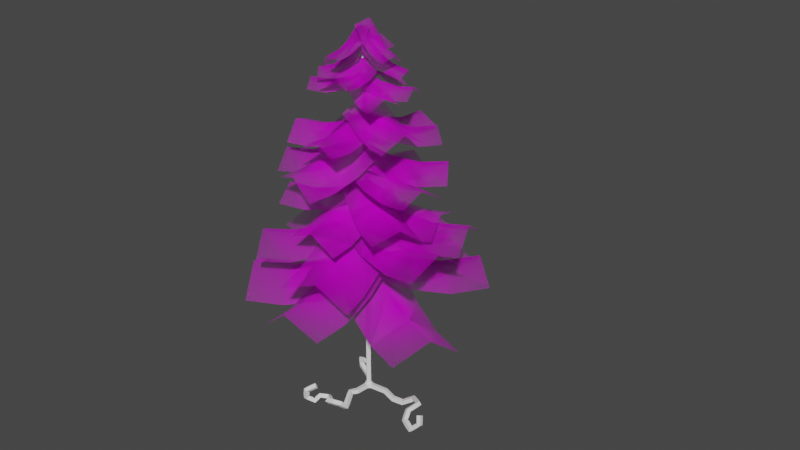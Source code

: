 # Source: pine_tree.blend  (saved by Blender 2.93.21; exported with 4.5.12 LTS)
import bpy
from mathutils import Matrix  # noqa: F401  (used for matrix-valued properties, if any)

bpy.ops.wm.read_factory_settings(use_empty=True)
scene = bpy.context.scene
scene.name = 'Scene'

# ---- collections
col_collection = bpy.data.collections.new('Collection'); scene.collection.children.link(col_collection)

# ---- images (referenced by path relative to the original .blend; pixels are not part of the script)
import os
ASSET_DIR = os.environ.get("B2B_ASSET_DIR", "")  # directory of the original .blend (textures are referenced by path, not embedded)
HERE = os.path.dirname(os.path.abspath(__file__))  # packed textures are extracted next to this script under _unpacked/

def load_image(name, relpath, width, height, colorspace="sRGB"):
    """Load a texture the original file referenced (path relative to the .blend, or extracted next to this script)."""
    p = next((c for c in (os.path.join(HERE, relpath), os.path.join(ASSET_DIR, relpath)) if relpath and os.path.exists(c)), "")
    if p:
        img = bpy.data.images.load(p, check_existing=True)
        img.name = name
    else:  # same state as the original file: an image datablock whose file is absent (Cycles renders it pink)
        img = bpy.data.images.new(name, width, height)
        img.source = "FILE"
        img.filepath = "//" + (relpath or name)
    img.colorspace_settings.name = colorspace
    return img
img_pixil_frame_0__14__png = load_image('pixil-frame-0 (14).png', 'pixil-frame-0 (14).png', 1024, 1024, 'sRGB')
img_pixil_frame_0__14__png_001 = load_image('pixil-frame-0 (14).png.001', 'pixil-frame-0 (14).png', 1024, 1024, 'sRGB')

# ---- materials (node trees are filled in below, after node groups)
mat_pixil_frame_0__14 = bpy.data.materials.new('pixil-frame-0 (14)')
mat_pixil_frame_0__14.surface_render_method = 'BLENDED'
mat_pixil_frame_0__14.blend_method = 'BLEND'
mat_pixil_frame_0__14.use_transparent_shadow = False
mat_pixil_frame_0__14__001 = bpy.data.materials.new('pixil-frame-0 (14).001')
mat_pixil_frame_0__14__001.surface_render_method = 'BLENDED'
mat_pixil_frame_0__14__001.blend_method = 'BLEND'
mat_pixil_frame_0__14__001.use_transparent_shadow = False

# ---- material node trees
mat_pixil_frame_0__14.use_nodes = True; mat_pixil_frame_0__14.node_tree.nodes.clear()
_N = mat_pixil_frame_0__14.node_tree.nodes; _L = mat_pixil_frame_0__14.node_tree.links
n0 = _N.new('ShaderNodeOutputMaterial'); n0.name = 'Material Output'; n0.location = (300, 300)
n1 = _N.new('ShaderNodeTexImage'); n1.name = 'Image Texture'; n1.location = (-200, 300)
n1.image = img_pixil_frame_0__14__png
n1.extension = 'CLIP'
n2 = _N.new('ShaderNodeBsdfPrincipled'); n2.name = 'Principled BSDF'; n2.location = (0, 300)
n2.distribution = 'GGX'
n2.subsurface_method = 'BURLEY'
n2.inputs[3].default_value = 1.45
n2.inputs[27].default_value = (0.0, 0.0, 0.0, 1.0)
n2.inputs[28].default_value = 1.0
_L.new(n1.outputs[0], n2.inputs[0])
_L.new(n1.outputs[1], n2.inputs[4])
_L.new(n2.outputs[0], n0.inputs[0])
n0.is_active_output = True
mat_pixil_frame_0__14__001.use_nodes = True; mat_pixil_frame_0__14__001.node_tree.nodes.clear()
_N = mat_pixil_frame_0__14__001.node_tree.nodes; _L = mat_pixil_frame_0__14__001.node_tree.links
n0 = _N.new('ShaderNodeOutputMaterial'); n0.name = 'Material Output'; n0.location = (300, 300)
n1 = _N.new('ShaderNodeTexImage'); n1.name = 'Image Texture'; n1.location = (-200, 300)
n1.image = img_pixil_frame_0__14__png_001
n1.extension = 'CLIP'
n2 = _N.new('ShaderNodeBsdfPrincipled'); n2.name = 'Principled BSDF'; n2.location = (0, 300)
n2.distribution = 'GGX'
n2.subsurface_method = 'BURLEY'
n2.inputs[3].default_value = 1.45
n2.inputs[27].default_value = (0.0, 0.0, 0.0, 1.0)
n2.inputs[28].default_value = 1.0
_L.new(n1.outputs[0], n2.inputs[0])
_L.new(n1.outputs[1], n2.inputs[4])
_L.new(n2.outputs[0], n0.inputs[0])
n0.is_active_output = True

# ---- world
world_world = bpy.data.worlds.new('World'); scene.world = world_world
world_world.use_nodes = True; world_world.node_tree.nodes.clear()
_N = world_world.node_tree.nodes; _L = world_world.node_tree.links
n0 = _N.new('ShaderNodeOutputWorld'); n0.name = 'World Output'; n0.location = (300, 300)
n1 = _N.new('ShaderNodeBackground'); n1.name = 'Background'; n1.location = (10, 300)
n1.inputs[0].default_value = (0.05088, 0.05088, 0.05088, 1.0)
_L.new(n1.outputs[0], n0.inputs[0])
n0.is_active_output = True
world_world.color = (0.05088, 0.05088, 0.05088)
world_world.use_sun_shadow = False
world_world.sun_shadow_jitter_overblur = 0.0

# ---- meshes
me_cube_002 = bpy.data.meshes.new('Cube.002')
me_cube_002.from_pydata([(0.0, 0.0, 0.0), (-1.884, -0.06698, 0.1636), (-6.208, -0.6597, 2.35), (-7.088, -0.6647, 2.045), (-7.336, -0.6356, 1.129), (-6.554, -0.6771, 0.3549), (-5.116, -0.3832, 0.6768), (-4.262, -1.355, 1.584), (1.024, 0.1826, 4.288), (2.647, 0.4719, 11.08), (8.022, 1.43, 33.59), (1.182, 2.087, -0.341), (0.9765, 2.964, -1.389), (1.037, 4.036, -1.792), (1.547, 5.434, -1.1), (3.492, 6.107, -0.918), (4.457, 4.981, -1.331), (4.943, 4.6, -2.323), (5.956, 5.329, -3.046), (6.612, 6.405, -2.124), (6.243, 6.421, -1.212), (-3.164, -1.176, 1.32), (1.352, -1.206, -0.2822), (1.527, -1.973, -0.3703), (3.29, -2.383, -1.496), (3.858, -2.935, -0.9123), (3.906, -3.625, -0.705), (3.342, -4.414, -0.7437), (2.359, -4.208, -1.238), (1.333, -4.629, -1.049), (1.419, -5.604, -0.8648), (1.366, -6.288, -1.578), (1.688, -7.223, -1.004), (1.915, -7.147, -0.05509), (1.829, -5.956, 0.4895), (5.91, 1.054, 24.75), (9.935, 1.771, 41.6)], [(0, 1), (3, 2), (4, 3), (5, 4), (6, 5), (7, 6), (21, 7), (8, 0), (9, 8), (0, 11), (11, 12), (12, 13), (13, 14), (14, 15), (15, 16), (16, 17), (17, 18), (18, 19), (19, 20), (1, 21), (0, 22), (22, 23), (23, 24), (24, 25), (25, 26), (26, 27), (27, 28), (28, 29), (29, 30), (30, 31), (31, 32), (32, 33), (33, 34), (35, 9), (10, 35), (36, 10)], [])
_uv = me_cube_002.uv_layers.new(name='UVMap')
_uv.uv.foreach_set('vector', [])
me_cube_002.use_remesh_fix_poles = True
me_cube_002.use_remesh_preserve_attributes = False
me_cube_002.update()
me_pixil_frame_0__14__032 = bpy.data.meshes.new('pixil-frame-0 (14).032')
me_pixil_frame_0__14__032.from_pydata([(-0.3333, -0.007707, 0.09781), (0.3333, -0.007707, 0.09781), (-0.3333, 0.9944, -0.1829), (0.3333, 0.9944, -0.1829), (-0.3333, 0.6611, -0.1829), (-0.3333, 0.3384, -0.09143), (0.3333, 0.3384, -0.09143), (0.3333, 0.6611, -0.1829), (-6.232e-17, -0.007707, 0.2807), (0.0, 0.9944, 0.0), (-2.03e-17, 0.3384, 0.09143), (0.0, 0.6611, 0.0), (-1.444, 0.9677, -5.231), (-1.341, 2.59, -4.669), (-4.115, 1.051, -4.981), (-4.012, 2.673, -4.42), (-3.309, 1.102, -5.276), (-2.448, 1.074, -5.354), (-2.345, 2.696, -4.793), (-3.206, 2.724, -4.715), (-1.231, 1.625, -4.535), (-3.902, 1.708, -4.285), (-2.235, 1.731, -4.658), (-3.096, 1.759, -4.58), (-0.7511, 2.335, -4.94), (-2.081, 1.258, -4.773), (0.4927, 0.555, -6.517), (-0.8371, -0.5221, -6.351), (0.008748, 1.199, -6.217), (-0.391, 1.771, -5.706), (-1.721, 0.6944, -5.54), (-1.321, 0.1218, -6.05), (-1.279, 1.695, -4.417), (-0.03476, -0.08527, -5.995), (-0.9184, 1.131, -5.184), (-0.5187, 0.5587, -5.694), (-2.307, 2.017, -4.836), (-0.6726, 1.617, -5.191), (-1.721, 4.625, -5.08), (-0.08694, 4.224, -5.435), (-1.953, 3.811, -5.231), (-2.141, 2.97, -5.15), (-0.5072, 2.57, -5.505), (-0.319, 3.411, -5.586), (-1.417, 1.712, -4.56), (-0.831, 4.32, -4.804), (-1.251, 2.665, -4.873), (-1.063, 3.506, -4.954), (-0.6627, 1.206, -4.96), (-1.875, 2.038, -4.069), (-2.503, -0.5462, -5.826), (-3.714, 0.2859, -4.934), (-1.977, 0.1294, -5.743), (-1.384, 0.6925, -5.462), (-2.596, 1.524, -4.57), (-3.189, 0.9614, -4.851), (-1.099, 1.44, -4.114), (-2.938, -0.3118, -4.98), (-1.82, 0.9268, -4.615), (-2.413, 0.3637, -4.896), (-1.288, 2.37, -4.213), (-1.402, 0.8715, -5.048), (0.9364, 2.969, -5.591), (0.8225, 1.47, -6.426), (0.1215, 2.885, -5.33), (-0.5938, 2.691, -4.884), (-0.7078, 1.193, -5.719), (0.007603, 1.387, -6.165), (-1.198, 1.394, -4.244), (1.026, 1.993, -5.622), (-0.5038, 1.715, -4.915), (0.2116, 1.909, -5.361), (-1.984, 1.088, -5.043), (-0.8062, 2.277, -4.649), (-3.939, 2.806, -4.386), (-2.761, 3.995, -3.991), (-3.341, 2.353, -4.807), (-2.711, 1.799, -5.016), (-1.533, 2.988, -4.622), (-2.163, 3.543, -4.412), (-1.292, 1.449, -4.449), (-3.247, 3.167, -3.792), (-2.019, 2.16, -4.422), (-2.649, 2.714, -4.213), (-1.188, 0.7855, -4.523), (-1.215, 2.206, -3.879), (-3.621, 0.7684, -4.59), (-3.649, 2.189, -3.947), (-2.866, 0.8605, -4.761), (-2.081, 0.865, -4.737), (-2.109, 2.285, -4.094), (-2.894, 2.281, -4.118), (-1.095, 1.326, -3.823), (-3.529, 1.309, -3.891), (-1.989, 1.406, -4.037), (-2.774, 1.401, -4.061), (-0.5069, 1.855, -3.913), (-1.794, 0.9755, -3.926), (0.5191, 0.3762, -5.552), (-0.7686, -0.5033, -5.565), (0.1238, 0.95, -5.202), (-0.206, 1.425, -4.672), (-1.494, 0.5457, -4.685), (-1.164, 0.07039, -5.215), (-1.045, 1.255, -3.537), (-0.01894, -0.2238, -5.176), (-0.744, 0.8252, -4.296), (-0.4142, 0.3499, -4.826), (-1.917, 1.432, -3.745), (-0.4013, 1.288, -4.082), (-1.598, 3.808, -3.327), (-0.08261, 3.664, -3.664), (-1.738, 3.116, -3.658), (-1.84, 2.35, -3.79), (-0.3242, 2.206, -4.128), (-0.222, 2.972, -3.995), (-1.094, 1.167, -3.537), (-0.7752, 3.544, -3.12), (-1.017, 2.085, -3.583), (-0.9145, 2.851, -3.451), (-0.435, 1.26, -4.168), (-1.898, 1.607, -3.753), (-1.255, -0.6021, -5.504), (-2.718, -0.2555, -5.09), (-1.019, 0.09939, -5.259), (-0.7547, 0.6981, -4.826), (-2.217, 1.045, -4.411), (-2.482, 0.446, -4.844), (-1.094, 1.273, -3.571), (-1.914, -0.5895, -4.907), (-1.414, 0.7107, -4.229), (-1.678, 0.1119, -4.662), (-1.388, 2.167, -3.726), (-0.9168, 0.7243, -4.086), (0.5829, 3.084, -4.821), (1.054, 1.642, -5.181), (-0.1308, 2.812, -4.665), (-0.7649, 2.516, -4.31), (-0.2935, 1.074, -4.67), (0.3406, 1.37, -5.025), (-1.039, 1.381, -3.499), (0.9324, 2.298, -4.594), (-0.4155, 1.73, -4.082), (0.2186, 2.026, -4.437), (-1.771, 0.963, -3.589), (-0.3297, 1.555, -3.655), (-2.65, 3.163, -3.03), (-1.209, 3.755, -3.096), (-2.405, 2.526, -3.407), (-2.121, 1.816, -3.585), (-0.6804, 2.409, -3.651), (-0.964, 3.118, -3.473), (-0.9569, 1.074, -3.248), (-1.836, 3.274, -2.689), (-1.308, 1.927, -3.244), (-1.591, 2.637, -3.066), (-0.7131, 0.405, -2.766), (-0.8264, 1.559, -2.524), (-2.546, 0.2655, -2.96), (-2.66, 1.419, -2.718), (-1.967, 0.3425, -3.056), (-1.376, 0.3871, -2.992), (-1.49, 1.541, -2.749), (-2.08, 1.496, -2.814), (-0.7099, 0.922, -2.332), (-2.543, 0.7825, -2.525), (-1.373, 0.904, -2.557), (-1.964, 0.8595, -2.621), (-0.1453, 1.096, -2.314), (-1.2, 0.5602, -2.251), (0.4237, -0.1702, -3.536), (-0.6308, -0.7056, -3.472), (0.1947, 0.3115, -3.279), (0.01187, 0.7184, -2.884), (-1.043, 0.1831, -2.82), (-0.8599, -0.2238, -3.215), (-0.5946, 0.709, -1.991), (-0.02561, -0.5568, -3.212), (-0.4375, 0.3319, -2.56), (-0.2547, -0.07505, -2.955), (-1.377, 0.968, -2.566), (-0.2158, 0.8997, -2.791), (-1.218, 2.791, -2.303), (-0.05746, 2.723, -2.527), (-1.296, 2.254, -2.539), (-1.346, 1.666, -2.622), (-0.1855, 1.598, -2.847), (-0.1348, 2.185, -2.763), (-0.7478, 0.7986, -2.387), (-0.5895, 2.622, -2.123), (-0.7176, 1.496, -2.443), (-0.6669, 2.084, -2.36), (-0.1495, 0.5886, -2.411), (-1.17, 1.091, -2.08), (-1.082, -0.8504, -3.102), (-2.102, -0.3483, -2.771), (-0.8039, -0.3326, -3.03), (-0.5032, 0.1304, -2.806), (-1.523, 0.6324, -2.475), (-1.824, 0.1695, -2.699), (-0.5969, 0.763, -1.936), (-1.529, -0.676, -2.627), (-0.9506, 0.3047, -2.331), (-1.251, -0.1582, -2.555), (-0.5062, 1.386, -2.106), (-0.7383, 0.2355, -2.263), (0.8843, 1.271, -3.319), (0.6522, 0.1205, -3.476), (0.355, 1.343, -3.063), (-0.09204, 1.38, -2.671), (-0.3242, 0.2291, -2.828), (0.1228, 0.1924, -3.22), (-0.4913, 0.7448, -1.894), (0.8992, 0.6298, -3.107), (-0.0772, 0.7384, -2.46), (0.3698, 0.7018, -2.852), (-1.198, 0.5331, -2.516), (-0.2309, 1.217, -2.506), (-2.236, 1.994, -2.065), (-1.27, 2.679, -2.055), (-1.937, 1.576, -2.359), (-1.602, 1.105, -2.503), (-0.6357, 1.789, -2.493), (-0.9708, 2.26, -2.349), (-0.623, 0.7422, -2.229), (-1.662, 2.203, -1.778), (-1.028, 1.314, -2.216), (-1.363, 1.785, -2.072), (-0.617, 0.1803, -2.056), (-0.4187, 1.108, -1.646), (-2.201, 0.4462, -1.892), (-2.002, 1.374, -1.482), (-1.716, 0.4212, -2.07), (-1.205, 0.3349, -2.121), (-1.007, 1.263, -1.711), (-1.518, 1.349, -1.659), (-0.4357, 0.5201, -1.61), (-2.019, 0.7859, -1.446), (-1.024, 0.6746, -1.675), (-1.535, 0.7609, -1.623), (-0.099, 0.9624, -1.979), (-0.9608, 0.4452, -1.736), (0.3905, -0.2795, -2.887), (-0.4713, -0.7968, -2.644), (0.1751, 0.1589, -2.717), (0.01804, 0.5586, -2.424), (-0.8437, 0.04131, -2.18), (-0.6867, -0.3583, -2.474), (-0.4269, 0.6541, -1.598), (0.0626, -0.5878, -2.506), (-0.3098, 0.2503, -2.042), (-0.1528, -0.1494, -2.336), (-0.9105, 0.6326, -1.333), (0.02814, 0.4251, -1.714), (-0.5439, 2.204, -1.285), (0.3948, 1.996, -1.666), (-0.7061, 1.735, -1.429), (-0.8238, 1.228, -1.443), (0.1149, 1.021, -1.824), (0.2325, 1.527, -1.81), (-0.3622, 0.4243, -1.271), (0.004442, 1.996, -1.224), (-0.2755, 1.02, -1.382), (-0.1578, 1.526, -1.368), (-0.1055, 0.4094, -2.001), (-0.9321, 0.8591, -1.573), (-1.072, -0.6157, -2.789), (-1.898, -0.166, -2.361), (-0.7809, -0.2105, -2.654), (-0.4694, 0.1189, -2.398), (-1.296, 0.5686, -1.97), (-1.608, 0.2392, -2.225), (-0.459, 0.5085, -1.54), (-1.425, -0.5166, -2.328), (-0.8229, 0.218, -1.937), (-1.134, -0.1114, -2.192), (-0.5113, 1.068, -1.504), (-0.5418, 0.1425, -1.964), (0.9389, 1.345, -2.157), (0.9084, 0.4193, -2.617), (0.4305, 1.317, -2.067), (-0.03618, 1.227, -1.855), (-0.06667, 0.3015, -2.315), (0.4, 0.3913, -2.527), (-0.4756, 0.4797, -1.485), (0.9746, 0.7565, -2.137), (-0.0004734, 0.6387, -1.836), (0.4662, 0.7285, -2.048), (-0.8634, 0.2581, -1.95), (-0.2026, 1.026, -1.742), (-2.105, 1.256, -1.688), (-1.444, 2.024, -1.48), (-1.722, 0.9841, -1.903), (-1.321, 0.6621, -1.986), (-0.6606, 1.43, -1.779), (-1.061, 1.752, -1.696), (-0.4751, 0.5242, -1.594), (-1.717, 1.522, -1.332), (-0.9331, 0.9282, -1.631), (-1.333, 1.25, -1.548), (-0.1915, -0.05991, -0.9208), (-0.2916, 0.6375, -0.6689), (-1.33, -0.134, -1.168), (-1.431, 0.5633, -0.9166), (-0.9614, -0.07518, -1.185), (-0.5945, -0.0517, -1.104), (-0.6947, 0.6457, -0.8519), (-1.062, 0.6222, -0.9327), (-0.2224, 0.2218, -0.6018), (-1.361, 0.1477, -0.8495), (-0.6254, 0.23, -0.7848), (-0.9923, 0.2065, -0.8657), (0.003015, 0.5653, -0.9054), (-0.6077, 0.1414, -0.9903), (0.6228, -0.2026, -1.53), (0.01209, -0.6264, -1.615), (0.4086, 0.0844, -1.422), (0.2091, 0.3313, -1.22), (-0.4016, -0.09258, -1.305), (-0.2021, -0.3395, -1.507), (-0.2865, 0.2915, -0.7528), (0.3332, -0.4763, -1.378), (-0.08047, 0.05755, -1.067), (0.119, -0.1893, -1.269), (-0.6263, 0.4735, -0.9049), (0.003889, 0.2425, -1.236), (-0.1816, 1.549, -0.8089), (0.4486, 1.318, -1.14), (-0.3573, 1.241, -0.9286), (-0.5002, 0.8944, -0.9586), (0.13, 0.6634, -1.289), (0.2729, 1.01, -1.259), (-0.2568, 0.2601, -0.8983), (0.1878, 1.336, -0.8023), (-0.1307, 0.681, -0.9519), (0.01218, 1.028, -0.922), (-0.08547, 0.1443, -1.226), (-0.5711, 0.6509, -0.9663), (-0.9678, -0.4629, -1.692), (-1.453, 0.04369, -1.432), (-0.6866, -0.2231, -1.634), (-0.4024, -0.02798, -1.483), (-0.888, 0.4786, -1.223), (-1.172, 0.2835, -1.374), (-0.3042, 0.3234, -0.9063), (-1.187, -0.2838, -1.372), (-0.6211, 0.1512, -1.163), (-0.9054, -0.04394, -1.314), (-0.2685, 0.5934, -0.5384), (-0.163, -0.1157, -0.7527), (0.8094, 0.8627, -0.8988), (0.9149, 0.1537, -1.113), (0.4407, 0.8019, -0.8792), (0.09377, 0.7149, -0.762), (0.1993, 0.005822, -0.9763), (0.5463, 0.09288, -1.093), (-0.196, 0.1825, -0.4493), (0.8819, 0.4518, -0.8096), (0.1663, 0.3039, -0.6728), (0.5133, 0.391, -0.79), (-0.6231, 0.1989, -0.9118), (0.07712, 0.4473, -1.0), (-0.9722, 1.28, -0.6403), (-0.272, 1.528, -0.7289), (-0.8834, 0.9648, -0.8215), (-0.7706, 0.6162, -0.9079), (-0.07044, 0.8646, -0.9964), (-0.1832, 1.213, -0.91), (-0.2195, 0.2358, -0.7782), (-0.5687, 1.317, -0.5067), (-0.3671, 0.6532, -0.7742), (-0.4798, 1.002, -0.6878), (0.06658, -0.2384, -0.2277), (-0.1631, 0.3596, -0.04321), (-0.899, -0.5305, -0.4833), (-1.129, 0.06758, -0.2989), (-0.5884, -0.4097, -0.488), (-0.2773, -0.3159, -0.4046), (-0.507, 0.2821, -0.2202), (-0.8181, 0.1883, -0.3035), (-0.02765, 0.01434, 0.04027), (-0.9932, -0.2777, -0.2154), (-0.3715, -0.06316, -0.1367), (-0.6826, -0.1569, -0.22), (0.1608, 0.3298, -0.4843), (-0.3952, -0.03241, -0.4206), (0.4168, -0.2127, -1.335), (-0.1392, -0.575, -1.271), (0.2934, 0.01378, -1.123), (0.2114, 0.188, -0.8488), (-0.3446, -0.1743, -0.7851), (-0.2626, -0.3485, -1.06), (-0.04238, 0.05856, -0.312), (0.2136, -0.484, -1.162), (0.008256, -0.0833, -0.6766), (0.09026, -0.2575, -0.9512), (0.2375, -0.09181, -0.2921), (-0.2502, 0.05447, 0.1384), (-0.461, -0.5072, -0.9422), (-0.9486, -0.3609, -0.5118), (-0.2564, -0.299, -0.7811), (-0.03118, -0.1661, -0.5712), (-0.5188, -0.01978, -0.1407), (-0.744, -0.1527, -0.3507), (0.048, -0.1557, 0.0313), (-0.6505, -0.5711, -0.6188), (-0.2207, -0.23, -0.2478), (-0.4459, -0.363, -0.4578), (0.08528, 0.2131, 0.1525), (-0.1052, -0.2602, -0.2766), (0.8855, 0.4535, -0.4678), (0.695, -0.01976, -0.897), (0.5873, 0.4392, -0.3196), (0.3299, 0.361, -0.1192), (0.1395, -0.1123, -0.5483), (0.3968, -0.03412, -0.7488), (0.05283, -0.1521, 0.05187), (0.8531, 0.08835, -0.5685), (0.2975, -0.004189, -0.2199), (0.5548, 0.07398, -0.4203), (-0.4191, -0.008891, -0.3192), (0.194, 0.2464, -0.2618), (-0.8008, 0.945, -0.4847), (-0.1876, 1.2, -0.4273), (-0.6705, 0.6405, -0.5221), (-0.5476, 0.3332, -0.4677), (0.06553, 0.5885, -0.4104), (-0.05733, 0.8958, -0.4647), (-0.1191, 0.09373, -0.1095), (-0.5007, 1.048, -0.275), (-0.2476, 0.4358, -0.258), (-0.3704, 0.7431, -0.3124), (-0.772, 0.4955, -3.089), (-0.9225, 1.583, -2.675), (-2.569, 0.3738, -3.423), (-2.719, 1.462, -3.009), (-1.992, 0.4698, -3.465), (-1.413, 0.5083, -3.356), (-1.563, 1.596, -2.942), (-2.142, 1.557, -3.052), (-0.8073, 0.9308, -2.582), (-2.604, 0.8091, -2.916), (-1.448, 0.9436, -2.849), (-2.027, 0.905, -2.958), (-0.4504, 1.453, -3.254), (-1.508, 0.9461, -3.266), (0.224, 0.06973, -4.247), (-0.8339, -0.4375, -4.259), (-0.01985, 0.5744, -4.074), (-0.2368, 1.019, -3.752), (-1.295, 0.5122, -3.764), (-1.078, 0.06718, -4.086), (-0.9411, 1.113, -2.953), (-0.2667, -0.2709, -3.946), (-0.7275, 0.6787, -3.451), (-0.5105, 0.2337, -3.772), (-1.457, 1.334, -2.972), (-0.3955, 0.9238, -3.257), (-0.853, 3.049, -3.188), (0.2086, 2.639, -3.474), (-1.082, 2.516, -3.274), (-1.276, 1.963, -3.202), (-0.2146, 1.553, -3.488), (-0.02033, 2.106, -3.559), (-0.8715, 1.056, -2.806), (-0.2674, 2.771, -3.023), (-0.6905, 1.685, -3.036), (-0.4963, 2.238, -3.108), (-0.4924, 0.8941, -3.458), (-1.43, 1.498, -3.095), (-1.593, -0.3639, -4.207), (-2.531, 0.2405, -3.844), (-1.254, 0.1052, -4.112), (-0.8991, 0.5098, -3.869), (-1.837, 1.114, -3.506), (-2.192, 0.7096, -3.749), (-0.9087, 1.097, -2.975), (-2.009, -0.161, -3.724), (-1.315, 0.7126, -3.386), (-1.67, 0.3081, -3.629), (-0.9783, 1.755, -3.095), (-0.8958, 0.6182, -3.374), (0.4954, 2.114, -4.121), (0.5778, 0.9772, -4.4), (-0.05245, 2.027, -3.93), (-0.5263, 1.911, -3.598), (-0.4439, 0.7745, -3.877), (0.03002, 0.8905, -4.209), (-0.8241, 1.122, -2.94), (0.6495, 1.481, -3.966), (-0.3722, 1.279, -3.443), (0.1017, 1.395, -3.775), (-1.47, 0.9823, -3.264), (-0.4453, 1.444, -3.601), (-2.083, 2.654, -2.835), (-1.058, 3.116, -3.172), (-1.95, 2.156, -3.114), (-1.752, 1.617, -3.251), (-0.7271, 2.079, -3.588), (-0.9253, 2.618, -3.451), (-0.8187, 1.1, -3.165), (-1.432, 2.772, -2.736), (-1.1, 1.735, -3.152), (-1.299, 2.274, -3.015)], [], [(11, 7, 3, 9), (8, 1, 6, 10), (10, 6, 7, 11), (5, 10, 11, 4), (0, 8, 10, 5), (4, 11, 9, 2), (23, 19, 15, 21), (20, 13, 18, 22), (22, 18, 19, 23), (17, 22, 23, 16), (12, 20, 22, 17), (16, 23, 21, 14), (35, 31, 27, 33), (32, 25, 30, 34), (34, 30, 31, 35), (29, 34, 35, 28), (24, 32, 34, 29), (28, 35, 33, 26), (47, 43, 39, 45), (44, 37, 42, 46), (46, 42, 43, 47), (41, 46, 47, 40), (36, 44, 46, 41), (40, 47, 45, 38), (59, 55, 51, 57), (56, 49, 54, 58), (58, 54, 55, 59), (53, 58, 59, 52), (48, 56, 58, 53), (52, 59, 57, 50), (71, 67, 63, 69), (68, 61, 66, 70), (70, 66, 67, 71), (65, 70, 71, 64), (60, 68, 70, 65), (64, 71, 69, 62), (83, 79, 75, 81), (80, 73, 78, 82), (82, 78, 79, 83), (77, 82, 83, 76), (72, 80, 82, 77), (76, 83, 81, 74), (95, 91, 87, 93), (92, 85, 90, 94), (94, 90, 91, 95), (89, 94, 95, 88), (84, 92, 94, 89), (88, 95, 93, 86), (107, 103, 99, 105), (104, 97, 102, 106), (106, 102, 103, 107), (101, 106, 107, 100), (96, 104, 106, 101), (100, 107, 105, 98), (119, 115, 111, 117), (116, 109, 114, 118), (118, 114, 115, 119), (113, 118, 119, 112), (108, 116, 118, 113), (112, 119, 117, 110), (131, 127, 123, 129), (128, 121, 126, 130), (130, 126, 127, 131), (125, 130, 131, 124), (120, 128, 130, 125), (124, 131, 129, 122), (143, 139, 135, 141), (140, 133, 138, 142), (142, 138, 139, 143), (137, 142, 143, 136), (132, 140, 142, 137), (136, 143, 141, 134), (155, 151, 147, 153), (152, 145, 150, 154), (154, 150, 151, 155), (149, 154, 155, 148), (144, 152, 154, 149), (148, 155, 153, 146), (167, 163, 159, 165), (164, 157, 162, 166), (166, 162, 163, 167), (161, 166, 167, 160), (156, 164, 166, 161), (160, 167, 165, 158), (179, 175, 171, 177), (176, 169, 174, 178), (178, 174, 175, 179), (173, 178, 179, 172), (168, 176, 178, 173), (172, 179, 177, 170), (191, 187, 183, 189), (188, 181, 186, 190), (190, 186, 187, 191), (185, 190, 191, 184), (180, 188, 190, 185), (184, 191, 189, 182), (203, 199, 195, 201), (200, 193, 198, 202), (202, 198, 199, 203), (197, 202, 203, 196), (192, 200, 202, 197), (196, 203, 201, 194), (215, 211, 207, 213), (212, 205, 210, 214), (214, 210, 211, 215), (209, 214, 215, 208), (204, 212, 214, 209), (208, 215, 213, 206), (227, 223, 219, 225), (224, 217, 222, 226), (226, 222, 223, 227), (221, 226, 227, 220), (216, 224, 226, 221), (220, 227, 225, 218), (239, 235, 231, 237), (236, 229, 234, 238), (238, 234, 235, 239), (233, 238, 239, 232), (228, 236, 238, 233), (232, 239, 237, 230), (251, 247, 243, 249), (248, 241, 246, 250), (250, 246, 247, 251), (245, 250, 251, 244), (240, 248, 250, 245), (244, 251, 249, 242), (263, 259, 255, 261), (260, 253, 258, 262), (262, 258, 259, 263), (257, 262, 263, 256), (252, 260, 262, 257), (256, 263, 261, 254), (275, 271, 267, 273), (272, 265, 270, 274), (274, 270, 271, 275), (269, 274, 275, 268), (264, 272, 274, 269), (268, 275, 273, 266), (287, 283, 279, 285), (284, 277, 282, 286), (286, 282, 283, 287), (281, 286, 287, 280), (276, 284, 286, 281), (280, 287, 285, 278), (299, 295, 291, 297), (296, 289, 294, 298), (298, 294, 295, 299), (293, 298, 299, 292), (288, 296, 298, 293), (292, 299, 297, 290), (311, 307, 303, 309), (308, 301, 306, 310), (310, 306, 307, 311), (305, 310, 311, 304), (300, 308, 310, 305), (304, 311, 309, 302), (323, 319, 315, 321), (320, 313, 318, 322), (322, 318, 319, 323), (317, 322, 323, 316), (312, 320, 322, 317), (316, 323, 321, 314), (335, 331, 327, 333), (332, 325, 330, 334), (334, 330, 331, 335), (329, 334, 335, 328), (324, 332, 334, 329), (328, 335, 333, 326), (347, 343, 339, 345), (344, 337, 342, 346), (346, 342, 343, 347), (341, 346, 347, 340), (336, 344, 346, 341), (340, 347, 345, 338), (359, 355, 351, 357), (356, 349, 354, 358), (358, 354, 355, 359), (353, 358, 359, 352), (348, 356, 358, 353), (352, 359, 357, 350), (371, 367, 363, 369), (368, 361, 366, 370), (370, 366, 367, 371), (365, 370, 371, 364), (360, 368, 370, 365), (364, 371, 369, 362), (383, 379, 375, 381), (380, 373, 378, 382), (382, 378, 379, 383), (377, 382, 383, 376), (372, 380, 382, 377), (376, 383, 381, 374), (395, 391, 387, 393), (392, 385, 390, 394), (394, 390, 391, 395), (389, 394, 395, 388), (384, 392, 394, 389), (388, 395, 393, 386), (407, 403, 399, 405), (404, 397, 402, 406), (406, 402, 403, 407), (401, 406, 407, 400), (396, 404, 406, 401), (400, 407, 405, 398), (419, 415, 411, 417), (416, 409, 414, 418), (418, 414, 415, 419), (413, 418, 419, 412), (408, 416, 418, 413), (412, 419, 417, 410), (431, 427, 423, 429), (428, 421, 426, 430), (430, 426, 427, 431), (425, 430, 431, 424), (420, 428, 430, 425), (424, 431, 429, 422), (443, 439, 435, 441), (440, 433, 438, 442), (442, 438, 439, 443), (437, 442, 443, 436), (432, 440, 442, 437), (436, 443, 441, 434), (455, 451, 447, 453), (452, 445, 450, 454), (454, 450, 451, 455), (449, 454, 455, 448), (444, 452, 454, 449), (448, 455, 453, 446), (467, 463, 459, 465), (464, 457, 462, 466), (466, 462, 463, 467), (461, 466, 467, 460), (456, 464, 466, 461), (460, 467, 465, 458), (479, 475, 471, 477), (476, 469, 474, 478), (478, 474, 475, 479), (473, 478, 479, 472), (468, 476, 478, 473), (472, 479, 477, 470), (491, 487, 483, 489), (488, 481, 486, 490), (490, 486, 487, 491), (485, 490, 491, 484), (480, 488, 490, 485), (484, 491, 489, 482), (503, 499, 495, 501), (500, 493, 498, 502), (502, 498, 499, 503), (497, 502, 503, 496), (492, 500, 502, 497), (496, 503, 501, 494)])
me_pixil_frame_0__14__032.polygons.foreach_set('use_smooth', [True] * 252)
_uv = me_pixil_frame_0__14__032.uv_layers.new(name='UVMap')
_uv.uv.foreach_set('vector', [0.5, 0.6667, 1.0, 0.6667, 1.0, 1.0, 0.5, 1.0, 0.5, 0.0, 1.0, 0.0, 1.0, 0.3333, 0.5, 0.3333, 0.5, 0.3333, 1.0, 0.3333, 1.0, 0.6667, 0.5, 0.6667, 0.0, 0.3333, 0.5, 0.3333, 0.5, 0.6667, 0.0, 0.6667, 0.0, 0.0, 0.5, 0.0, 0.5, 0.3333, 0.0, 0.3333, 0.0, 0.6667, 0.5, 0.6667, 0.5, 1.0, 0.0, 1.0, 0.5, 0.6667, 1.0, 0.6667, 1.0, 1.0, 0.5, 1.0, 0.5, 0.0, 1.0, 0.0, 1.0, 0.3333, 0.5, 0.3333, 0.5, 0.3333, 1.0, 0.3333, 1.0, 0.6667, 0.5, 0.6667, 0.0, 0.3333, 0.5, 0.3333, 0.5, 0.6667, 0.0, 0.6667, 0.0, 0.0, 0.5, 0.0, 0.5, 0.3333, 0.0, 0.3333, 0.0, 0.6667, 0.5, 0.6667, 0.5, 1.0, 0.0, 1.0, 0.5, 0.6667, 1.0, 0.6667, 1.0, 1.0, 0.5, 1.0, 0.5, 0.0, 1.0, 0.0, 1.0, 0.3333, 0.5, 0.3333, 0.5, 0.3333, 1.0, 0.3333, 1.0, 0.6667, 0.5, 0.6667, 0.0, 0.3333, 0.5, 0.3333, 0.5, 0.6667, 0.0, 0.6667, 0.0, 0.0, 0.5, 0.0, 0.5, 0.3333, 0.0, 0.3333, 0.0, 0.6667, 0.5, 0.6667, 0.5, 1.0, 0.0, 1.0, 0.5, 0.6667, 1.0, 0.6667, 1.0, 1.0, 0.5, 1.0, 0.5, 0.0, 1.0, 0.0, 1.0, 0.3333, 0.5, 0.3333, 0.5, 0.3333, 1.0, 0.3333, 1.0, 0.6667, 0.5, 0.6667, 0.0, 0.3333, 0.5, 0.3333, 0.5, 0.6667, 0.0, 0.6667, 0.0, 0.0, 0.5, 0.0, 0.5, 0.3333, 0.0, 0.3333, 0.0, 0.6667, 0.5, 0.6667, 0.5, 1.0, 0.0, 1.0, 0.5, 0.6667, 1.0, 0.6667, 1.0, 1.0, 0.5, 1.0, 0.5, 0.0, 1.0, 0.0, 1.0, 0.3333, 0.5, 0.3333, 0.5, 0.3333, 1.0, 0.3333, 1.0, 0.6667, 0.5, 0.6667, 0.0, 0.3333, 0.5, 0.3333, 0.5, 0.6667, 0.0, 0.6667, 0.0, 0.0, 0.5, 0.0, 0.5, 0.3333, 0.0, 0.3333, 0.0, 0.6667, 0.5, 0.6667, 0.5, 1.0, 0.0, 1.0, 0.5, 0.6667, 1.0, 0.6667, 1.0, 1.0, 0.5, 1.0, 0.5, 0.0, 1.0, 0.0, 1.0, 0.3333, 0.5, 0.3333, 0.5, 0.3333, 1.0, 0.3333, 1.0, 0.6667, 0.5, 0.6667, 0.0, 0.3333, 0.5, 0.3333, 0.5, 0.6667, 0.0, 0.6667, 0.0, 0.0, 0.5, 0.0, 0.5, 0.3333, 0.0, 0.3333, 0.0, 0.6667, 0.5, 0.6667, 0.5, 1.0, 0.0, 1.0, 0.5, 0.6667, 1.0, 0.6667, 1.0, 1.0, 0.5, 1.0, 0.5, 0.0, 1.0, 0.0, 1.0, 0.3333, 0.5, 0.3333, 0.5, 0.3333, 1.0, 0.3333, 1.0, 0.6667, 0.5, 0.6667, 0.0, 0.3333, 0.5, 0.3333, 0.5, 0.6667, 0.0, 0.6667, 0.0, 0.0, 0.5, 0.0, 0.5, 0.3333, 0.0, 0.3333, 0.0, 0.6667, 0.5, 0.6667, 0.5, 1.0, 0.0, 1.0, 0.5, 0.6667, 1.0, 0.6667, 1.0, 1.0, 0.5, 1.0, 0.5, 0.0, 1.0, 0.0, 1.0, 0.3333, 0.5, 0.3333, 0.5, 0.3333, 1.0, 0.3333, 1.0, 0.6667, 0.5, 0.6667, 0.0, 0.3333, 0.5, 0.3333, 0.5, 0.6667, 0.0, 0.6667, 0.0, 0.0, 0.5, 0.0, 0.5, 0.3333, 0.0, 0.3333, 0.0, 0.6667, 0.5, 0.6667, 0.5, 1.0, 0.0, 1.0, 0.5, 0.6667, 1.0, 0.6667, 1.0, 1.0, 0.5, 1.0, 0.5, 0.0, 1.0, 0.0, 1.0, 0.3333, 0.5, 0.3333, 0.5, 0.3333, 1.0, 0.3333, 1.0, 0.6667, 0.5, 0.6667, 0.0, 0.3333, 0.5, 0.3333, 0.5, 0.6667, 0.0, 0.6667, 0.0, 0.0, 0.5, 0.0, 0.5, 0.3333, 0.0, 0.3333, 0.0, 0.6667, 0.5, 0.6667, 0.5, 1.0, 0.0, 1.0, 0.5, 0.6667, 1.0, 0.6667, 1.0, 1.0, 0.5, 1.0, 0.5, 0.0, 1.0, 0.0, 1.0, 0.3333, 0.5, 0.3333, 0.5, 0.3333, 1.0, 0.3333, 1.0, 0.6667, 0.5, 0.6667, 0.0, 0.3333, 0.5, 0.3333, 0.5, 0.6667, 0.0, 0.6667, 0.0, 0.0, 0.5, 0.0, 0.5, 0.3333, 0.0, 0.3333, 0.0, 0.6667, 0.5, 0.6667, 0.5, 1.0, 0.0, 1.0, 0.5, 0.6667, 1.0, 0.6667, 1.0, 1.0, 0.5, 1.0, 0.5, 0.0, 1.0, 0.0, 1.0, 0.3333, 0.5, 0.3333, 0.5, 0.3333, 1.0, 0.3333, 1.0, 0.6667, 0.5, 0.6667, 0.0, 0.3333, 0.5, 0.3333, 0.5, 0.6667, 0.0, 0.6667, 0.0, 0.0, 0.5, 0.0, 0.5, 0.3333, 0.0, 0.3333, 0.0, 0.6667, 0.5, 0.6667, 0.5, 1.0, 0.0, 1.0, 0.5, 0.6667, 1.0, 0.6667, 1.0, 1.0, 0.5, 1.0, 0.5, 0.0, 1.0, 0.0, 1.0, 0.3333, 0.5, 0.3333, 0.5, 0.3333, 1.0, 0.3333, 1.0, 0.6667, 0.5, 0.6667, 0.0, 0.3333, 0.5, 0.3333, 0.5, 0.6667, 0.0, 0.6667, 0.0, 0.0, 0.5, 0.0, 0.5, 0.3333, 0.0, 0.3333, 0.0, 0.6667, 0.5, 0.6667, 0.5, 1.0, 0.0, 1.0, 0.5, 0.6667, 1.0, 0.6667, 1.0, 1.0, 0.5, 1.0, 0.5, 0.0, 1.0, 0.0, 1.0, 0.3333, 0.5, 0.3333, 0.5, 0.3333, 1.0, 0.3333, 1.0, 0.6667, 0.5, 0.6667, 0.0, 0.3333, 0.5, 0.3333, 0.5, 0.6667, 0.0, 0.6667, 0.0, 0.0, 0.5, 0.0, 0.5, 0.3333, 0.0, 0.3333, 0.0, 0.6667, 0.5, 0.6667, 0.5, 1.0, 0.0, 1.0, 0.5, 0.6667, 1.0, 0.6667, 1.0, 1.0, 0.5, 1.0, 0.5, 0.0, 1.0, 0.0, 1.0, 0.3333, 0.5, 0.3333, 0.5, 0.3333, 1.0, 0.3333, 1.0, 0.6667, 0.5, 0.6667, 0.0, 0.3333, 0.5, 0.3333, 0.5, 0.6667, 0.0, 0.6667, 0.0, 0.0, 0.5, 0.0, 0.5, 0.3333, 0.0, 0.3333, 0.0, 0.6667, 0.5, 0.6667, 0.5, 1.0, 0.0, 1.0, 0.5, 0.6667, 1.0, 0.6667, 1.0, 1.0, 0.5, 1.0, 0.5, 0.0, 1.0, 0.0, 1.0, 0.3333, 0.5, 0.3333, 0.5, 0.3333, 1.0, 0.3333, 1.0, 0.6667, 0.5, 0.6667, 0.0, 0.3333, 0.5, 0.3333, 0.5, 0.6667, 0.0, 0.6667, 0.0, 0.0, 0.5, 0.0, 0.5, 0.3333, 0.0, 0.3333, 0.0, 0.6667, 0.5, 0.6667, 0.5, 1.0, 0.0, 1.0, 0.5, 0.6667, 1.0, 0.6667, 1.0, 1.0, 0.5, 1.0, 0.5, 0.0, 1.0, 0.0, 1.0, 0.3333, 0.5, 0.3333, 0.5, 0.3333, 1.0, 0.3333, 1.0, 0.6667, 0.5, 0.6667, 0.0, 0.3333, 0.5, 0.3333, 0.5, 0.6667, 0.0, 0.6667, 0.0, 0.0, 0.5, 0.0, 0.5, 0.3333, 0.0, 0.3333, 0.0, 0.6667, 0.5, 0.6667, 0.5, 1.0, 0.0, 1.0, 0.5, 0.6667, 1.0, 0.6667, 1.0, 1.0, 0.5, 1.0, 0.5, 0.0, 1.0, 0.0, 1.0, 0.3333, 0.5, 0.3333, 0.5, 0.3333, 1.0, 0.3333, 1.0, 0.6667, 0.5, 0.6667, 0.0, 0.3333, 0.5, 0.3333, 0.5, 0.6667, 0.0, 0.6667, 0.0, 0.0, 0.5, 0.0, 0.5, 0.3333, 0.0, 0.3333, 0.0, 0.6667, 0.5, 0.6667, 0.5, 1.0, 0.0, 1.0, 0.5, 0.6667, 1.0, 0.6667, 1.0, 1.0, 0.5, 1.0, 0.5, 0.0, 1.0, 0.0, 1.0, 0.3333, 0.5, 0.3333, 0.5, 0.3333, 1.0, 0.3333, 1.0, 0.6667, 0.5, 0.6667, 0.0, 0.3333, 0.5, 0.3333, 0.5, 0.6667, 0.0, 0.6667, 0.0, 0.0, 0.5, 0.0, 0.5, 0.3333, 0.0, 0.3333, 0.0, 0.6667, 0.5, 0.6667, 0.5, 1.0, 0.0, 1.0, 0.5, 0.6667, 1.0, 0.6667, 1.0, 1.0, 0.5, 1.0, 0.5, 0.0, 1.0, 0.0, 1.0, 0.3333, 0.5, 0.3333, 0.5, 0.3333, 1.0, 0.3333, 1.0, 0.6667, 0.5, 0.6667, 0.0, 0.3333, 0.5, 0.3333, 0.5, 0.6667, 0.0, 0.6667, 0.0, 0.0, 0.5, 0.0, 0.5, 0.3333, 0.0, 0.3333, 0.0, 0.6667, 0.5, 0.6667, 0.5, 1.0, 0.0, 1.0, 0.5, 0.6667, 1.0, 0.6667, 1.0, 1.0, 0.5, 1.0, 0.5, 0.0, 1.0, 0.0, 1.0, 0.3333, 0.5, 0.3333, 0.5, 0.3333, 1.0, 0.3333, 1.0, 0.6667, 0.5, 0.6667, 0.0, 0.3333, 0.5, 0.3333, 0.5, 0.6667, 0.0, 0.6667, 0.0, 0.0, 0.5, 0.0, 0.5, 0.3333, 0.0, 0.3333, 0.0, 0.6667, 0.5, 0.6667, 0.5, 1.0, 0.0, 1.0, 0.5, 0.6667, 1.0, 0.6667, 1.0, 1.0, 0.5, 1.0, 0.5, 0.0, 1.0, 0.0, 1.0, 0.3333, 0.5, 0.3333, 0.5, 0.3333, 1.0, 0.3333, 1.0, 0.6667, 0.5, 0.6667, 0.0, 0.3333, 0.5, 0.3333, 0.5, 0.6667, 0.0, 0.6667, 0.0, 0.0, 0.5, 0.0, 0.5, 0.3333, 0.0, 0.3333, 0.0, 0.6667, 0.5, 0.6667, 0.5, 1.0, 0.0, 1.0, 0.5, 0.6667, 1.0, 0.6667, 1.0, 1.0, 0.5, 1.0, 0.5, 0.0, 1.0, 0.0, 1.0, 0.3333, 0.5, 0.3333, 0.5, 0.3333, 1.0, 0.3333, 1.0, 0.6667, 0.5, 0.6667, 0.0, 0.3333, 0.5, 0.3333, 0.5, 0.6667, 0.0, 0.6667, 0.0, 0.0, 0.5, 0.0, 0.5, 0.3333, 0.0, 0.3333, 0.0, 0.6667, 0.5, 0.6667, 0.5, 1.0, 0.0, 1.0, 0.5, 0.6667, 1.0, 0.6667, 1.0, 1.0, 0.5, 1.0, 0.5, 0.0, 1.0, 0.0, 1.0, 0.3333, 0.5, 0.3333, 0.5, 0.3333, 1.0, 0.3333, 1.0, 0.6667, 0.5, 0.6667, 0.0, 0.3333, 0.5, 0.3333, 0.5, 0.6667, 0.0, 0.6667, 0.0, 0.0, 0.5, 0.0, 0.5, 0.3333, 0.0, 0.3333, 0.0, 0.6667, 0.5, 0.6667, 0.5, 1.0, 0.0, 1.0, 0.5, 0.6667, 1.0, 0.6667, 1.0, 1.0, 0.5, 1.0, 0.5, 0.0, 1.0, 0.0, 1.0, 0.3333, 0.5, 0.3333, 0.5, 0.3333, 1.0, 0.3333, 1.0, 0.6667, 0.5, 0.6667, 0.0, 0.3333, 0.5, 0.3333, 0.5, 0.6667, 0.0, 0.6667, 0.0, 0.0, 0.5, 0.0, 0.5, 0.3333, 0.0, 0.3333, 0.0, 0.6667, 0.5, 0.6667, 0.5, 1.0, 0.0, 1.0, 0.5, 0.6667, 1.0, 0.6667, 1.0, 1.0, 0.5, 1.0, 0.5, 0.0, 1.0, 0.0, 1.0, 0.3333, 0.5, 0.3333, 0.5, 0.3333, 1.0, 0.3333, 1.0, 0.6667, 0.5, 0.6667, 0.0, 0.3333, 0.5, 0.3333, 0.5, 0.6667, 0.0, 0.6667, 0.0, 0.0, 0.5, 0.0, 0.5, 0.3333, 0.0, 0.3333, 0.0, 0.6667, 0.5, 0.6667, 0.5, 1.0, 0.0, 1.0, 0.5, 0.6667, 1.0, 0.6667, 1.0, 1.0, 0.5, 1.0, 0.5, 0.0, 1.0, 0.0, 1.0, 0.3333, 0.5, 0.3333, 0.5, 0.3333, 1.0, 0.3333, 1.0, 0.6667, 0.5, 0.6667, 0.0, 0.3333, 0.5, 0.3333, 0.5, 0.6667, 0.0, 0.6667, 0.0, 0.0, 0.5, 0.0, 0.5, 0.3333, 0.0, 0.3333, 0.0, 0.6667, 0.5, 0.6667, 0.5, 1.0, 0.0, 1.0, 0.5, 0.6667, 1.0, 0.6667, 1.0, 1.0, 0.5, 1.0, 0.5, 0.0, 1.0, 0.0, 1.0, 0.3333, 0.5, 0.3333, 0.5, 0.3333, 1.0, 0.3333, 1.0, 0.6667, 0.5, 0.6667, 0.0, 0.3333, 0.5, 0.3333, 0.5, 0.6667, 0.0, 0.6667, 0.0, 0.0, 0.5, 0.0, 0.5, 0.3333, 0.0, 0.3333, 0.0, 0.6667, 0.5, 0.6667, 0.5, 1.0, 0.0, 1.0, 0.5, 0.6667, 1.0, 0.6667, 1.0, 1.0, 0.5, 1.0, 0.5, 0.0, 1.0, 0.0, 1.0, 0.3333, 0.5, 0.3333, 0.5, 0.3333, 1.0, 0.3333, 1.0, 0.6667, 0.5, 0.6667, 0.0, 0.3333, 0.5, 0.3333, 0.5, 0.6667, 0.0, 0.6667, 0.0, 0.0, 0.5, 0.0, 0.5, 0.3333, 0.0, 0.3333, 0.0, 0.6667, 0.5, 0.6667, 0.5, 1.0, 0.0, 1.0, 0.5, 0.6667, 1.0, 0.6667, 1.0, 1.0, 0.5, 1.0, 0.5, 0.0, 1.0, 0.0, 1.0, 0.3333, 0.5, 0.3333, 0.5, 0.3333, 1.0, 0.3333, 1.0, 0.6667, 0.5, 0.6667, 0.0, 0.3333, 0.5, 0.3333, 0.5, 0.6667, 0.0, 0.6667, 0.0, 0.0, 0.5, 0.0, 0.5, 0.3333, 0.0, 0.3333, 0.0, 0.6667, 0.5, 0.6667, 0.5, 1.0, 0.0, 1.0, 0.5, 0.6667, 1.0, 0.6667, 1.0, 1.0, 0.5, 1.0, 0.5, 0.0, 1.0, 0.0, 1.0, 0.3333, 0.5, 0.3333, 0.5, 0.3333, 1.0, 0.3333, 1.0, 0.6667, 0.5, 0.6667, 0.0, 0.3333, 0.5, 0.3333, 0.5, 0.6667, 0.0, 0.6667, 0.0, 0.0, 0.5, 0.0, 0.5, 0.3333, 0.0, 0.3333, 0.0, 0.6667, 0.5, 0.6667, 0.5, 1.0, 0.0, 1.0, 0.5, 0.6667, 1.0, 0.6667, 1.0, 1.0, 0.5, 1.0, 0.5, 0.0, 1.0, 0.0, 1.0, 0.3333, 0.5, 0.3333, 0.5, 0.3333, 1.0, 0.3333, 1.0, 0.6667, 0.5, 0.6667, 0.0, 0.3333, 0.5, 0.3333, 0.5, 0.6667, 0.0, 0.6667, 0.0, 0.0, 0.5, 0.0, 0.5, 0.3333, 0.0, 0.3333, 0.0, 0.6667, 0.5, 0.6667, 0.5, 1.0, 0.0, 1.0, 0.5, 0.6667, 1.0, 0.6667, 1.0, 1.0, 0.5, 1.0, 0.5, 0.0, 1.0, 0.0, 1.0, 0.3333, 0.5, 0.3333, 0.5, 0.3333, 1.0, 0.3333, 1.0, 0.6667, 0.5, 0.6667, 0.0, 0.3333, 0.5, 0.3333, 0.5, 0.6667, 0.0, 0.6667, 0.0, 0.0, 0.5, 0.0, 0.5, 0.3333, 0.0, 0.3333, 0.0, 0.6667, 0.5, 0.6667, 0.5, 1.0, 0.0, 1.0, 0.5, 0.6667, 1.0, 0.6667, 1.0, 1.0, 0.5, 1.0, 0.5, 0.0, 1.0, 0.0, 1.0, 0.3333, 0.5, 0.3333, 0.5, 0.3333, 1.0, 0.3333, 1.0, 0.6667, 0.5, 0.6667, 0.0, 0.3333, 0.5, 0.3333, 0.5, 0.6667, 0.0, 0.6667, 0.0, 0.0, 0.5, 0.0, 0.5, 0.3333, 0.0, 0.3333, 0.0, 0.6667, 0.5, 0.6667, 0.5, 1.0, 0.0, 1.0, 0.5, 0.6667, 1.0, 0.6667, 1.0, 1.0, 0.5, 1.0, 0.5, 0.0, 1.0, 0.0, 1.0, 0.3333, 0.5, 0.3333, 0.5, 0.3333, 1.0, 0.3333, 1.0, 0.6667, 0.5, 0.6667, 0.0, 0.3333, 0.5, 0.3333, 0.5, 0.6667, 0.0, 0.6667, 0.0, 0.0, 0.5, 0.0, 0.5, 0.3333, 0.0, 0.3333, 0.0, 0.6667, 0.5, 0.6667, 0.5, 1.0, 0.0, 1.0, 0.5, 0.6667, 1.0, 0.6667, 1.0, 1.0, 0.5, 1.0, 0.5, 0.0, 1.0, 0.0, 1.0, 0.3333, 0.5, 0.3333, 0.5, 0.3333, 1.0, 0.3333, 1.0, 0.6667, 0.5, 0.6667, 0.0, 0.3333, 0.5, 0.3333, 0.5, 0.6667, 0.0, 0.6667, 0.0, 0.0, 0.5, 0.0, 0.5, 0.3333, 0.0, 0.3333, 0.0, 0.6667, 0.5, 0.6667, 0.5, 1.0, 0.0, 1.0, 0.5, 0.6667, 1.0, 0.6667, 1.0, 1.0, 0.5, 1.0, 0.5, 0.0, 1.0, 0.0, 1.0, 0.3333, 0.5, 0.3333, 0.5, 0.3333, 1.0, 0.3333, 1.0, 0.6667, 0.5, 0.6667, 0.0, 0.3333, 0.5, 0.3333, 0.5, 0.6667, 0.0, 0.6667, 0.0, 0.0, 0.5, 0.0, 0.5, 0.3333, 0.0, 0.3333, 0.0, 0.6667, 0.5, 0.6667, 0.5, 1.0, 0.0, 1.0, 0.5, 0.6667, 1.0, 0.6667, 1.0, 1.0, 0.5, 1.0, 0.5, 0.0, 1.0, 0.0, 1.0, 0.3333, 0.5, 0.3333, 0.5, 0.3333, 1.0, 0.3333, 1.0, 0.6667, 0.5, 0.6667, 0.0, 0.3333, 0.5, 0.3333, 0.5, 0.6667, 0.0, 0.6667, 0.0, 0.0, 0.5, 0.0, 0.5, 0.3333, 0.0, 0.3333, 0.0, 0.6667, 0.5, 0.6667, 0.5, 1.0, 0.0, 1.0, 0.5, 0.6667, 1.0, 0.6667, 1.0, 1.0, 0.5, 1.0, 0.5, 0.0, 1.0, 0.0, 1.0, 0.3333, 0.5, 0.3333, 0.5, 0.3333, 1.0, 0.3333, 1.0, 0.6667, 0.5, 0.6667, 0.0, 0.3333, 0.5, 0.3333, 0.5, 0.6667, 0.0, 0.6667, 0.0, 0.0, 0.5, 0.0, 0.5, 0.3333, 0.0, 0.3333, 0.0, 0.6667, 0.5, 0.6667, 0.5, 1.0, 0.0, 1.0, 0.5, 0.6667, 1.0, 0.6667, 1.0, 1.0, 0.5, 1.0, 0.5, 0.0, 1.0, 0.0, 1.0, 0.3333, 0.5, 0.3333, 0.5, 0.3333, 1.0, 0.3333, 1.0, 0.6667, 0.5, 0.6667, 0.0, 0.3333, 0.5, 0.3333, 0.5, 0.6667, 0.0, 0.6667, 0.0, 0.0, 0.5, 0.0, 0.5, 0.3333, 0.0, 0.3333, 0.0, 0.6667, 0.5, 0.6667, 0.5, 1.0, 0.0, 1.0, 0.5, 0.6667, 1.0, 0.6667, 1.0, 1.0, 0.5, 1.0, 0.5, 0.0, 1.0, 0.0, 1.0, 0.3333, 0.5, 0.3333, 0.5, 0.3333, 1.0, 0.3333, 1.0, 0.6667, 0.5, 0.6667, 0.0, 0.3333, 0.5, 0.3333, 0.5, 0.6667, 0.0, 0.6667, 0.0, 0.0, 0.5, 0.0, 0.5, 0.3333, 0.0, 0.3333, 0.0, 0.6667, 0.5, 0.6667, 0.5, 1.0, 0.0, 1.0, 0.5, 0.6667, 1.0, 0.6667, 1.0, 1.0, 0.5, 1.0, 0.5, 0.0, 1.0, 0.0, 1.0, 0.3333, 0.5, 0.3333, 0.5, 0.3333, 1.0, 0.3333, 1.0, 0.6667, 0.5, 0.6667, 0.0, 0.3333, 0.5, 0.3333, 0.5, 0.6667, 0.0, 0.6667, 0.0, 0.0, 0.5, 0.0, 0.5, 0.3333, 0.0, 0.3333, 0.0, 0.6667, 0.5, 0.6667, 0.5, 1.0, 0.0, 1.0, 0.5, 0.6667, 1.0, 0.6667, 1.0, 1.0, 0.5, 1.0, 0.5, 0.0, 1.0, 0.0, 1.0, 0.3333, 0.5, 0.3333, 0.5, 0.3333, 1.0, 0.3333, 1.0, 0.6667, 0.5, 0.6667, 0.0, 0.3333, 0.5, 0.3333, 0.5, 0.6667, 0.0, 0.6667, 0.0, 0.0, 0.5, 0.0, 0.5, 0.3333, 0.0, 0.3333, 0.0, 0.6667, 0.5, 0.6667, 0.5, 1.0, 0.0, 1.0])
me_pixil_frame_0__14__032.materials.append(mat_pixil_frame_0__14)
me_pixil_frame_0__14__032.use_remesh_fix_poles = True
me_pixil_frame_0__14__032.use_remesh_preserve_attributes = False
me_pixil_frame_0__14__032.update()
me_pixil_frame_0__14__042 = bpy.data.meshes.new('pixil-frame-0 (14).042')
me_pixil_frame_0__14__042.from_pydata([(-0.3333, -0.007707, 0.09781), (0.3333, -0.007707, 0.09781), (-0.3333, 0.9944, -0.1829), (0.3333, 0.9944, -0.1829), (-0.3333, 0.6611, -0.1829), (-0.3333, 0.3384, -0.09143), (0.3333, 0.3384, -0.09143), (0.3333, 0.6611, -0.1829), (-6.232e-17, -0.007707, 0.2807), (0.0, 0.9944, 0.0), (-2.03e-17, 0.3384, 0.09143), (0.0, 0.6611, 0.0), (-1.444, 0.9677, -5.231), (-1.341, 2.59, -4.669), (-4.115, 1.051, -4.981), (-4.012, 2.673, -4.42), (-3.309, 1.102, -5.276), (-2.448, 1.074, -5.354), (-2.345, 2.696, -4.793), (-3.206, 2.724, -4.715), (-1.231, 1.625, -4.535), (-3.902, 1.708, -4.285), (-2.235, 1.731, -4.658), (-3.096, 1.759, -4.58), (-0.7511, 2.335, -4.94), (-2.081, 1.258, -4.773), (0.4927, 0.555, -6.517), (-0.8371, -0.5221, -6.351), (0.008748, 1.199, -6.217), (-0.391, 1.771, -5.706), (-1.721, 0.6944, -5.54), (-1.321, 0.1218, -6.05), (-1.279, 1.695, -4.417), (-0.03476, -0.08527, -5.995), (-0.9184, 1.131, -5.184), (-0.5187, 0.5587, -5.694), (-2.307, 2.017, -4.836), (-0.6726, 1.617, -5.191), (-1.721, 4.625, -5.08), (-0.08694, 4.224, -5.435), (-1.953, 3.811, -5.231), (-2.141, 2.97, -5.15), (-0.5072, 2.57, -5.505), (-0.319, 3.411, -5.586), (-1.417, 1.712, -4.56), (-0.831, 4.32, -4.804), (-1.251, 2.665, -4.873), (-1.063, 3.506, -4.954), (-0.6627, 1.206, -4.96), (-1.875, 2.038, -4.069), (-2.503, -0.5462, -5.826), (-3.714, 0.2859, -4.934), (-1.977, 0.1294, -5.743), (-1.384, 0.6925, -5.462), (-2.596, 1.524, -4.57), (-3.189, 0.9614, -4.851), (-1.099, 1.44, -4.114), (-2.938, -0.3118, -4.98), (-1.82, 0.9268, -4.615), (-2.413, 0.3637, -4.896), (-1.288, 2.37, -4.213), (-1.402, 0.8715, -5.048), (0.9364, 2.969, -5.591), (0.8225, 1.47, -6.426), (0.1215, 2.885, -5.33), (-0.5938, 2.691, -4.884), (-0.7078, 1.193, -5.719), (0.007603, 1.387, -6.165), (-1.198, 1.394, -4.244), (1.026, 1.993, -5.622), (-0.5038, 1.715, -4.915), (0.2116, 1.909, -5.361), (-1.984, 1.088, -5.043), (-0.8062, 2.277, -4.649), (-3.939, 2.806, -4.386), (-2.761, 3.995, -3.991), (-3.341, 2.353, -4.807), (-2.711, 1.799, -5.016), (-1.533, 2.988, -4.622), (-2.163, 3.543, -4.412), (-1.292, 1.449, -4.449), (-3.247, 3.167, -3.792), (-2.019, 2.16, -4.422), (-2.649, 2.714, -4.213), (-1.188, 0.7855, -4.523), (-1.215, 2.206, -3.879), (-3.621, 0.7684, -4.59), (-3.649, 2.189, -3.947), (-2.866, 0.8605, -4.761), (-2.081, 0.865, -4.737), (-2.109, 2.285, -4.094), (-2.894, 2.281, -4.118), (-1.095, 1.326, -3.823), (-3.529, 1.309, -3.891), (-1.989, 1.406, -4.037), (-2.774, 1.401, -4.061), (-0.5069, 1.855, -3.913), (-1.794, 0.9755, -3.926), (0.5191, 0.3762, -5.552), (-0.7686, -0.5033, -5.565), (0.1238, 0.95, -5.202), (-0.206, 1.425, -4.672), (-1.494, 0.5457, -4.685), (-1.164, 0.07039, -5.215), (-1.045, 1.255, -3.537), (-0.01894, -0.2238, -5.176), (-0.744, 0.8252, -4.296), (-0.4142, 0.3499, -4.826), (-1.917, 1.432, -3.745), (-0.4013, 1.288, -4.082), (-1.598, 3.808, -3.327), (-0.08261, 3.664, -3.664), (-1.738, 3.116, -3.658), (-1.84, 2.35, -3.79), (-0.3242, 2.206, -4.128), (-0.222, 2.972, -3.995), (-1.094, 1.167, -3.537), (-0.7752, 3.544, -3.12), (-1.017, 2.085, -3.583), (-0.9145, 2.851, -3.451), (-0.435, 1.26, -4.168), (-1.898, 1.607, -3.753), (-1.255, -0.6021, -5.504), (-2.718, -0.2555, -5.09), (-1.019, 0.09939, -5.259), (-0.7547, 0.6981, -4.826), (-2.217, 1.045, -4.411), (-2.482, 0.446, -4.844), (-1.094, 1.273, -3.571), (-1.914, -0.5895, -4.907), (-1.414, 0.7107, -4.229), (-1.678, 0.1119, -4.662), (-1.388, 2.167, -3.726), (-0.9168, 0.7243, -4.086), (0.5829, 3.084, -4.821), (1.054, 1.642, -5.181), (-0.1308, 2.812, -4.665), (-0.7649, 2.516, -4.31), (-0.2935, 1.074, -4.67), (0.3406, 1.37, -5.025), (-1.039, 1.381, -3.499), (0.9324, 2.298, -4.594), (-0.4155, 1.73, -4.082), (0.2186, 2.026, -4.437), (-1.771, 0.963, -3.589), (-0.3297, 1.555, -3.655), (-2.65, 3.163, -3.03), (-1.209, 3.755, -3.096), (-2.405, 2.526, -3.407), (-2.121, 1.816, -3.585), (-0.6804, 2.409, -3.651), (-0.964, 3.118, -3.473), (-0.9569, 1.074, -3.248), (-1.836, 3.274, -2.689), (-1.308, 1.927, -3.244), (-1.591, 2.637, -3.066), (-0.7131, 0.405, -2.766), (-0.8264, 1.559, -2.524), (-2.546, 0.2655, -2.96), (-2.66, 1.419, -2.718), (-1.967, 0.3425, -3.056), (-1.376, 0.3871, -2.992), (-1.49, 1.541, -2.749), (-2.08, 1.496, -2.814), (-0.7099, 0.922, -2.332), (-2.543, 0.7825, -2.525), (-1.373, 0.904, -2.557), (-1.964, 0.8595, -2.621), (-0.1453, 1.096, -2.314), (-1.2, 0.5602, -2.251), (0.4237, -0.1702, -3.536), (-0.6308, -0.7056, -3.472), (0.1947, 0.3115, -3.279), (0.01187, 0.7184, -2.884), (-1.043, 0.1831, -2.82), (-0.8599, -0.2238, -3.215), (-0.5946, 0.709, -1.991), (-0.02561, -0.5568, -3.212), (-0.4375, 0.3319, -2.56), (-0.2547, -0.07505, -2.955), (-1.377, 0.968, -2.566), (-0.2158, 0.8997, -2.791), (-1.218, 2.791, -2.303), (-0.05746, 2.723, -2.527), (-1.296, 2.254, -2.539), (-1.346, 1.666, -2.622), (-0.1855, 1.598, -2.847), (-0.1348, 2.185, -2.763), (-0.7478, 0.7986, -2.387), (-0.5895, 2.622, -2.123), (-0.7176, 1.496, -2.443), (-0.6669, 2.084, -2.36), (-0.1495, 0.5886, -2.411), (-1.17, 1.091, -2.08), (-1.082, -0.8504, -3.102), (-2.102, -0.3483, -2.771), (-0.8039, -0.3326, -3.03), (-0.5032, 0.1304, -2.806), (-1.523, 0.6324, -2.475), (-1.824, 0.1695, -2.699), (-0.5969, 0.763, -1.936), (-1.529, -0.676, -2.627), (-0.9506, 0.3047, -2.331), (-1.251, -0.1582, -2.555), (-0.5062, 1.386, -2.106), (-0.7383, 0.2355, -2.263), (0.8843, 1.271, -3.319), (0.6522, 0.1205, -3.476), (0.355, 1.343, -3.063), (-0.09204, 1.38, -2.671), (-0.3242, 0.2291, -2.828), (0.1228, 0.1924, -3.22), (-0.4913, 0.7448, -1.894), (0.8992, 0.6298, -3.107), (-0.0772, 0.7384, -2.46), (0.3698, 0.7018, -2.852), (-1.198, 0.5331, -2.516), (-0.2309, 1.217, -2.506), (-2.236, 1.994, -2.065), (-1.27, 2.679, -2.055), (-1.937, 1.576, -2.359), (-1.602, 1.105, -2.503), (-0.6357, 1.789, -2.493), (-0.9708, 2.26, -2.349), (-0.623, 0.7422, -2.229), (-1.662, 2.203, -1.778), (-1.028, 1.314, -2.216), (-1.363, 1.785, -2.072), (-0.617, 0.1803, -2.056), (-0.4187, 1.108, -1.646), (-2.201, 0.4462, -1.892), (-2.002, 1.374, -1.482), (-1.716, 0.4212, -2.07), (-1.205, 0.3349, -2.121), (-1.007, 1.263, -1.711), (-1.518, 1.349, -1.659), (-0.4357, 0.5201, -1.61), (-2.019, 0.7859, -1.446), (-1.024, 0.6746, -1.675), (-1.535, 0.7609, -1.623), (-0.099, 0.9624, -1.979), (-0.9608, 0.4452, -1.736), (0.3905, -0.2795, -2.887), (-0.4713, -0.7968, -2.644), (0.1751, 0.1589, -2.717), (0.01804, 0.5586, -2.424), (-0.8437, 0.04131, -2.18), (-0.6867, -0.3583, -2.474), (-0.4269, 0.6541, -1.598), (0.0626, -0.5878, -2.506), (-0.3098, 0.2503, -2.042), (-0.1528, -0.1494, -2.336), (-0.9105, 0.6326, -1.333), (0.02814, 0.4251, -1.714), (-0.5439, 2.204, -1.285), (0.3948, 1.996, -1.666), (-0.7061, 1.735, -1.429), (-0.8238, 1.228, -1.443), (0.1149, 1.021, -1.824), (0.2325, 1.527, -1.81), (-0.3622, 0.4243, -1.271), (0.004442, 1.996, -1.224), (-0.2755, 1.02, -1.382), (-0.1578, 1.526, -1.368), (-0.1055, 0.4094, -2.001), (-0.9321, 0.8591, -1.573), (-1.072, -0.6157, -2.789), (-1.898, -0.166, -2.361), (-0.7809, -0.2105, -2.654), (-0.4694, 0.1189, -2.398), (-1.296, 0.5686, -1.97), (-1.608, 0.2392, -2.225), (-0.459, 0.5085, -1.54), (-1.425, -0.5166, -2.328), (-0.8229, 0.218, -1.937), (-1.134, -0.1114, -2.192), (-0.5113, 1.068, -1.504), (-0.5418, 0.1425, -1.964), (0.9389, 1.345, -2.157), (0.9084, 0.4193, -2.617), (0.4305, 1.317, -2.067), (-0.03618, 1.227, -1.855), (-0.06667, 0.3015, -2.315), (0.4, 0.3913, -2.527), (-0.4756, 0.4797, -1.485), (0.9746, 0.7565, -2.137), (-0.0004734, 0.6387, -1.836), (0.4662, 0.7285, -2.048), (-0.8634, 0.2581, -1.95), (-0.2026, 1.026, -1.742), (-2.105, 1.256, -1.688), (-1.444, 2.024, -1.48), (-1.722, 0.9841, -1.903), (-1.321, 0.6621, -1.986), (-0.6606, 1.43, -1.779), (-1.061, 1.752, -1.696), (-0.4751, 0.5242, -1.594), (-1.717, 1.522, -1.332), (-0.9331, 0.9282, -1.631), (-1.333, 1.25, -1.548), (-0.1915, -0.05991, -0.9208), (-0.2916, 0.6375, -0.6689), (-1.33, -0.134, -1.168), (-1.431, 0.5633, -0.9166), (-0.9614, -0.07518, -1.185), (-0.5945, -0.0517, -1.104), (-0.6947, 0.6457, -0.8519), (-1.062, 0.6222, -0.9327), (-0.2224, 0.2218, -0.6018), (-1.361, 0.1477, -0.8495), (-0.6254, 0.23, -0.7848), (-0.9923, 0.2065, -0.8657), (0.003015, 0.5653, -0.9054), (-0.6077, 0.1414, -0.9903), (0.6228, -0.2026, -1.53), (0.01209, -0.6264, -1.615), (0.4086, 0.0844, -1.422), (0.2091, 0.3313, -1.22), (-0.4016, -0.09258, -1.305), (-0.2021, -0.3395, -1.507), (-0.2865, 0.2915, -0.7528), (0.3332, -0.4763, -1.378), (-0.08047, 0.05755, -1.067), (0.119, -0.1893, -1.269), (-0.6263, 0.4735, -0.9049), (0.003889, 0.2425, -1.236), (-0.1816, 1.549, -0.8089), (0.4486, 1.318, -1.14), (-0.3573, 1.241, -0.9286), (-0.5002, 0.8944, -0.9586), (0.13, 0.6634, -1.289), (0.2729, 1.01, -1.259), (-0.2568, 0.2601, -0.8983), (0.1878, 1.336, -0.8023), (-0.1307, 0.681, -0.9519), (0.01218, 1.028, -0.922), (-0.08547, 0.1443, -1.226), (-0.5711, 0.6509, -0.9663), (-0.9678, -0.4629, -1.692), (-1.453, 0.04369, -1.432), (-0.6866, -0.2231, -1.634), (-0.4024, -0.02798, -1.483), (-0.888, 0.4786, -1.223), (-1.172, 0.2835, -1.374), (-0.3042, 0.3234, -0.9063), (-1.187, -0.2838, -1.372), (-0.6211, 0.1512, -1.163), (-0.9054, -0.04394, -1.314), (-0.2685, 0.5934, -0.5384), (-0.163, -0.1157, -0.7527), (0.8094, 0.8627, -0.8988), (0.9149, 0.1537, -1.113), (0.4407, 0.8019, -0.8792), (0.09377, 0.7149, -0.762), (0.1993, 0.005822, -0.9763), (0.5463, 0.09288, -1.093), (-0.196, 0.1825, -0.4493), (0.8819, 0.4518, -0.8096), (0.1663, 0.3039, -0.6728), (0.5133, 0.391, -0.79), (-0.6231, 0.1989, -0.9118), (0.07712, 0.4473, -1.0), (-0.9722, 1.28, -0.6403), (-0.272, 1.528, -0.7289), (-0.8834, 0.9648, -0.8215), (-0.7706, 0.6162, -0.9079), (-0.07044, 0.8646, -0.9964), (-0.1832, 1.213, -0.91), (-0.2195, 0.2358, -0.7782), (-0.5687, 1.317, -0.5067), (-0.3671, 0.6532, -0.7742), (-0.4798, 1.002, -0.6878), (0.06658, -0.2384, -0.2277), (-0.1631, 0.3596, -0.04321), (-0.899, -0.5305, -0.4833), (-1.129, 0.06758, -0.2989), (-0.5884, -0.4097, -0.488), (-0.2773, -0.3159, -0.4046), (-0.507, 0.2821, -0.2202), (-0.8181, 0.1883, -0.3035), (-0.02765, 0.01434, 0.04027), (-0.9932, -0.2777, -0.2154), (-0.3715, -0.06316, -0.1367), (-0.6826, -0.1569, -0.22), (0.1608, 0.3298, -0.4843), (-0.3952, -0.03241, -0.4206), (0.4168, -0.2127, -1.335), (-0.1392, -0.575, -1.271), (0.2934, 0.01378, -1.123), (0.2114, 0.188, -0.8488), (-0.3446, -0.1743, -0.7851), (-0.2626, -0.3485, -1.06), (-0.04238, 0.05856, -0.312), (0.2136, -0.484, -1.162), (0.008256, -0.0833, -0.6766), (0.09026, -0.2575, -0.9512), (0.2375, -0.09181, -0.2921), (-0.2502, 0.05447, 0.1384), (-0.461, -0.5072, -0.9422), (-0.9486, -0.3609, -0.5118), (-0.2564, -0.299, -0.7811), (-0.03118, -0.1661, -0.5712), (-0.5188, -0.01978, -0.1407), (-0.744, -0.1527, -0.3507), (0.048, -0.1557, 0.0313), (-0.6505, -0.5711, -0.6188), (-0.2207, -0.23, -0.2478), (-0.4459, -0.363, -0.4578), (0.08528, 0.2131, 0.1525), (-0.1052, -0.2602, -0.2766), (0.8855, 0.4535, -0.4678), (0.695, -0.01976, -0.897), (0.5873, 0.4392, -0.3196), (0.3299, 0.361, -0.1192), (0.1395, -0.1123, -0.5483), (0.3968, -0.03412, -0.7488), (0.05283, -0.1521, 0.05187), (0.8531, 0.08835, -0.5685), (0.2975, -0.004189, -0.2199), (0.5548, 0.07398, -0.4203), (-0.4191, -0.008891, -0.3192), (0.194, 0.2464, -0.2618), (-0.8008, 0.945, -0.4847), (-0.1876, 1.2, -0.4273), (-0.6705, 0.6405, -0.5221), (-0.5476, 0.3332, -0.4677), (0.06553, 0.5885, -0.4104), (-0.05733, 0.8958, -0.4647), (-0.1191, 0.09373, -0.1095), (-0.5007, 1.048, -0.275), (-0.2476, 0.4358, -0.258), (-0.3704, 0.7431, -0.3124), (-0.772, 0.4955, -3.089), (-0.9225, 1.583, -2.675), (-2.569, 0.3738, -3.423), (-2.719, 1.462, -3.009), (-1.992, 0.4698, -3.465), (-1.413, 0.5083, -3.356), (-1.563, 1.596, -2.942), (-2.142, 1.557, -3.052), (-0.8073, 0.9308, -2.582), (-2.604, 0.8091, -2.916), (-1.448, 0.9436, -2.849), (-2.027, 0.905, -2.958), (-0.4504, 1.453, -3.254), (-1.508, 0.9461, -3.266), (0.224, 0.06973, -4.247), (-0.8339, -0.4375, -4.259), (-0.01985, 0.5744, -4.074), (-0.2368, 1.019, -3.752), (-1.295, 0.5122, -3.764), (-1.078, 0.06718, -4.086), (-0.9411, 1.113, -2.953), (-0.2667, -0.2709, -3.946), (-0.7275, 0.6787, -3.451), (-0.5105, 0.2337, -3.772), (-1.457, 1.334, -2.972), (-0.3955, 0.9238, -3.257), (-0.853, 3.049, -3.188), (0.2086, 2.639, -3.474), (-1.082, 2.516, -3.274), (-1.276, 1.963, -3.202), (-0.2146, 1.553, -3.488), (-0.02033, 2.106, -3.559), (-0.8715, 1.056, -2.806), (-0.2674, 2.771, -3.023), (-0.6905, 1.685, -3.036), (-0.4963, 2.238, -3.108), (-0.4924, 0.8941, -3.458), (-1.43, 1.498, -3.095), (-1.593, -0.3639, -4.207), (-2.531, 0.2405, -3.844), (-1.254, 0.1052, -4.112), (-0.8991, 0.5098, -3.869), (-1.837, 1.114, -3.506), (-2.192, 0.7096, -3.749), (-0.9087, 1.097, -2.975), (-2.009, -0.161, -3.724), (-1.315, 0.7126, -3.386), (-1.67, 0.3081, -3.629), (-0.9783, 1.755, -3.095), (-0.8958, 0.6182, -3.374), (0.4954, 2.114, -4.121), (0.5778, 0.9772, -4.4), (-0.05245, 2.027, -3.93), (-0.5263, 1.911, -3.598), (-0.4439, 0.7745, -3.877), (0.03002, 0.8905, -4.209), (-0.8241, 1.122, -2.94), (0.6495, 1.481, -3.966), (-0.3722, 1.279, -3.443), (0.1017, 1.395, -3.775), (-1.47, 0.9823, -3.264), (-0.4453, 1.444, -3.601), (-2.083, 2.654, -2.835), (-1.058, 3.116, -3.172), (-1.95, 2.156, -3.114), (-1.752, 1.617, -3.251), (-0.7271, 2.079, -3.588), (-0.9253, 2.618, -3.451), (-0.8187, 1.1, -3.165), (-1.432, 2.772, -2.736), (-1.1, 1.735, -3.152), (-1.299, 2.274, -3.015)], [], [(11, 9, 3, 7), (8, 10, 6, 1), (10, 11, 7, 6), (5, 4, 11, 10), (0, 5, 10, 8), (4, 2, 9, 11), (23, 21, 15, 19), (20, 22, 18, 13), (22, 23, 19, 18), (17, 16, 23, 22), (12, 17, 22, 20), (16, 14, 21, 23), (35, 33, 27, 31), (32, 34, 30, 25), (34, 35, 31, 30), (29, 28, 35, 34), (24, 29, 34, 32), (28, 26, 33, 35), (47, 45, 39, 43), (44, 46, 42, 37), (46, 47, 43, 42), (41, 40, 47, 46), (36, 41, 46, 44), (40, 38, 45, 47), (59, 57, 51, 55), (56, 58, 54, 49), (58, 59, 55, 54), (53, 52, 59, 58), (48, 53, 58, 56), (52, 50, 57, 59), (71, 69, 63, 67), (68, 70, 66, 61), (70, 71, 67, 66), (65, 64, 71, 70), (60, 65, 70, 68), (64, 62, 69, 71), (83, 81, 75, 79), (80, 82, 78, 73), (82, 83, 79, 78), (77, 76, 83, 82), (72, 77, 82, 80), (76, 74, 81, 83), (95, 93, 87, 91), (92, 94, 90, 85), (94, 95, 91, 90), (89, 88, 95, 94), (84, 89, 94, 92), (88, 86, 93, 95), (107, 105, 99, 103), (104, 106, 102, 97), (106, 107, 103, 102), (101, 100, 107, 106), (96, 101, 106, 104), (100, 98, 105, 107), (119, 117, 111, 115), (116, 118, 114, 109), (118, 119, 115, 114), (113, 112, 119, 118), (108, 113, 118, 116), (112, 110, 117, 119), (131, 129, 123, 127), (128, 130, 126, 121), (130, 131, 127, 126), (125, 124, 131, 130), (120, 125, 130, 128), (124, 122, 129, 131), (143, 141, 135, 139), (140, 142, 138, 133), (142, 143, 139, 138), (137, 136, 143, 142), (132, 137, 142, 140), (136, 134, 141, 143), (155, 153, 147, 151), (152, 154, 150, 145), (154, 155, 151, 150), (149, 148, 155, 154), (144, 149, 154, 152), (148, 146, 153, 155), (167, 165, 159, 163), (164, 166, 162, 157), (166, 167, 163, 162), (161, 160, 167, 166), (156, 161, 166, 164), (160, 158, 165, 167), (179, 177, 171, 175), (176, 178, 174, 169), (178, 179, 175, 174), (173, 172, 179, 178), (168, 173, 178, 176), (172, 170, 177, 179), (191, 189, 183, 187), (188, 190, 186, 181), (190, 191, 187, 186), (185, 184, 191, 190), (180, 185, 190, 188), (184, 182, 189, 191), (203, 201, 195, 199), (200, 202, 198, 193), (202, 203, 199, 198), (197, 196, 203, 202), (192, 197, 202, 200), (196, 194, 201, 203), (215, 213, 207, 211), (212, 214, 210, 205), (214, 215, 211, 210), (209, 208, 215, 214), (204, 209, 214, 212), (208, 206, 213, 215), (227, 225, 219, 223), (224, 226, 222, 217), (226, 227, 223, 222), (221, 220, 227, 226), (216, 221, 226, 224), (220, 218, 225, 227), (239, 237, 231, 235), (236, 238, 234, 229), (238, 239, 235, 234), (233, 232, 239, 238), (228, 233, 238, 236), (232, 230, 237, 239), (251, 249, 243, 247), (248, 250, 246, 241), (250, 251, 247, 246), (245, 244, 251, 250), (240, 245, 250, 248), (244, 242, 249, 251), (263, 261, 255, 259), (260, 262, 258, 253), (262, 263, 259, 258), (257, 256, 263, 262), (252, 257, 262, 260), (256, 254, 261, 263), (275, 273, 267, 271), (272, 274, 270, 265), (274, 275, 271, 270), (269, 268, 275, 274), (264, 269, 274, 272), (268, 266, 273, 275), (287, 285, 279, 283), (284, 286, 282, 277), (286, 287, 283, 282), (281, 280, 287, 286), (276, 281, 286, 284), (280, 278, 285, 287), (299, 297, 291, 295), (296, 298, 294, 289), (298, 299, 295, 294), (293, 292, 299, 298), (288, 293, 298, 296), (292, 290, 297, 299), (311, 309, 303, 307), (308, 310, 306, 301), (310, 311, 307, 306), (305, 304, 311, 310), (300, 305, 310, 308), (304, 302, 309, 311), (323, 321, 315, 319), (320, 322, 318, 313), (322, 323, 319, 318), (317, 316, 323, 322), (312, 317, 322, 320), (316, 314, 321, 323), (335, 333, 327, 331), (332, 334, 330, 325), (334, 335, 331, 330), (329, 328, 335, 334), (324, 329, 334, 332), (328, 326, 333, 335), (347, 345, 339, 343), (344, 346, 342, 337), (346, 347, 343, 342), (341, 340, 347, 346), (336, 341, 346, 344), (340, 338, 345, 347), (359, 357, 351, 355), (356, 358, 354, 349), (358, 359, 355, 354), (353, 352, 359, 358), (348, 353, 358, 356), (352, 350, 357, 359), (371, 369, 363, 367), (368, 370, 366, 361), (370, 371, 367, 366), (365, 364, 371, 370), (360, 365, 370, 368), (364, 362, 369, 371), (383, 381, 375, 379), (380, 382, 378, 373), (382, 383, 379, 378), (377, 376, 383, 382), (372, 377, 382, 380), (376, 374, 381, 383), (395, 393, 387, 391), (392, 394, 390, 385), (394, 395, 391, 390), (389, 388, 395, 394), (384, 389, 394, 392), (388, 386, 393, 395), (407, 405, 399, 403), (404, 406, 402, 397), (406, 407, 403, 402), (401, 400, 407, 406), (396, 401, 406, 404), (400, 398, 405, 407), (419, 417, 411, 415), (416, 418, 414, 409), (418, 419, 415, 414), (413, 412, 419, 418), (408, 413, 418, 416), (412, 410, 417, 419), (431, 429, 423, 427), (428, 430, 426, 421), (430, 431, 427, 426), (425, 424, 431, 430), (420, 425, 430, 428), (424, 422, 429, 431), (443, 441, 435, 439), (440, 442, 438, 433), (442, 443, 439, 438), (437, 436, 443, 442), (432, 437, 442, 440), (436, 434, 441, 443), (455, 453, 447, 451), (452, 454, 450, 445), (454, 455, 451, 450), (449, 448, 455, 454), (444, 449, 454, 452), (448, 446, 453, 455), (467, 465, 459, 463), (464, 466, 462, 457), (466, 467, 463, 462), (461, 460, 467, 466), (456, 461, 466, 464), (460, 458, 465, 467), (479, 477, 471, 475), (476, 478, 474, 469), (478, 479, 475, 474), (473, 472, 479, 478), (468, 473, 478, 476), (472, 470, 477, 479), (491, 489, 483, 487), (488, 490, 486, 481), (490, 491, 487, 486), (485, 484, 491, 490), (480, 485, 490, 488), (484, 482, 489, 491), (503, 501, 495, 499), (500, 502, 498, 493), (502, 503, 499, 498), (497, 496, 503, 502), (492, 497, 502, 500), (496, 494, 501, 503)])
me_pixil_frame_0__14__042.polygons.foreach_set('use_smooth', [True] * 252)
_uv = me_pixil_frame_0__14__042.uv_layers.new(name='UVMap')
_uv.uv.foreach_set('vector', [0.5, 0.6667, 0.5, 1.0, 1.0, 1.0, 1.0, 0.6667, 0.5, 0.0, 0.5, 0.3333, 1.0, 0.3333, 1.0, 0.0, 0.5, 0.3333, 0.5, 0.6667, 1.0, 0.6667, 1.0, 0.3333, 0.0, 0.3333, 0.0, 0.6667, 0.5, 0.6667, 0.5, 0.3333, 0.0, 0.0, 0.0, 0.3333, 0.5, 0.3333, 0.5, 0.0, 0.0, 0.6667, 0.0, 1.0, 0.5, 1.0, 0.5, 0.6667, 0.5, 0.6667, 0.5, 1.0, 1.0, 1.0, 1.0, 0.6667, 0.5, 0.0, 0.5, 0.3333, 1.0, 0.3333, 1.0, 0.0, 0.5, 0.3333, 0.5, 0.6667, 1.0, 0.6667, 1.0, 0.3333, 0.0, 0.3333, 0.0, 0.6667, 0.5, 0.6667, 0.5, 0.3333, 0.0, 0.0, 0.0, 0.3333, 0.5, 0.3333, 0.5, 0.0, 0.0, 0.6667, 0.0, 1.0, 0.5, 1.0, 0.5, 0.6667, 0.5, 0.6667, 0.5, 1.0, 1.0, 1.0, 1.0, 0.6667, 0.5, 0.0, 0.5, 0.3333, 1.0, 0.3333, 1.0, 0.0, 0.5, 0.3333, 0.5, 0.6667, 1.0, 0.6667, 1.0, 0.3333, 0.0, 0.3333, 0.0, 0.6667, 0.5, 0.6667, 0.5, 0.3333, 0.0, 0.0, 0.0, 0.3333, 0.5, 0.3333, 0.5, 0.0, 0.0, 0.6667, 0.0, 1.0, 0.5, 1.0, 0.5, 0.6667, 0.5, 0.6667, 0.5, 1.0, 1.0, 1.0, 1.0, 0.6667, 0.5, 0.0, 0.5, 0.3333, 1.0, 0.3333, 1.0, 0.0, 0.5, 0.3333, 0.5, 0.6667, 1.0, 0.6667, 1.0, 0.3333, 0.0, 0.3333, 0.0, 0.6667, 0.5, 0.6667, 0.5, 0.3333, 0.0, 0.0, 0.0, 0.3333, 0.5, 0.3333, 0.5, 0.0, 0.0, 0.6667, 0.0, 1.0, 0.5, 1.0, 0.5, 0.6667, 0.5, 0.6667, 0.5, 1.0, 1.0, 1.0, 1.0, 0.6667, 0.5, 0.0, 0.5, 0.3333, 1.0, 0.3333, 1.0, 0.0, 0.5, 0.3333, 0.5, 0.6667, 1.0, 0.6667, 1.0, 0.3333, 0.0, 0.3333, 0.0, 0.6667, 0.5, 0.6667, 0.5, 0.3333, 0.0, 0.0, 0.0, 0.3333, 0.5, 0.3333, 0.5, 0.0, 0.0, 0.6667, 0.0, 1.0, 0.5, 1.0, 0.5, 0.6667, 0.5, 0.6667, 0.5, 1.0, 1.0, 1.0, 1.0, 0.6667, 0.5, 0.0, 0.5, 0.3333, 1.0, 0.3333, 1.0, 0.0, 0.5, 0.3333, 0.5, 0.6667, 1.0, 0.6667, 1.0, 0.3333, 0.0, 0.3333, 0.0, 0.6667, 0.5, 0.6667, 0.5, 0.3333, 0.0, 0.0, 0.0, 0.3333, 0.5, 0.3333, 0.5, 0.0, 0.0, 0.6667, 0.0, 1.0, 0.5, 1.0, 0.5, 0.6667, 0.5, 0.6667, 0.5, 1.0, 1.0, 1.0, 1.0, 0.6667, 0.5, 0.0, 0.5, 0.3333, 1.0, 0.3333, 1.0, 0.0, 0.5, 0.3333, 0.5, 0.6667, 1.0, 0.6667, 1.0, 0.3333, 0.0, 0.3333, 0.0, 0.6667, 0.5, 0.6667, 0.5, 0.3333, 0.0, 0.0, 0.0, 0.3333, 0.5, 0.3333, 0.5, 0.0, 0.0, 0.6667, 0.0, 1.0, 0.5, 1.0, 0.5, 0.6667, 0.5, 0.6667, 0.5, 1.0, 1.0, 1.0, 1.0, 0.6667, 0.5, 0.0, 0.5, 0.3333, 1.0, 0.3333, 1.0, 0.0, 0.5, 0.3333, 0.5, 0.6667, 1.0, 0.6667, 1.0, 0.3333, 0.0, 0.3333, 0.0, 0.6667, 0.5, 0.6667, 0.5, 0.3333, 0.0, 0.0, 0.0, 0.3333, 0.5, 0.3333, 0.5, 0.0, 0.0, 0.6667, 0.0, 1.0, 0.5, 1.0, 0.5, 0.6667, 0.5, 0.6667, 0.5, 1.0, 1.0, 1.0, 1.0, 0.6667, 0.5, 0.0, 0.5, 0.3333, 1.0, 0.3333, 1.0, 0.0, 0.5, 0.3333, 0.5, 0.6667, 1.0, 0.6667, 1.0, 0.3333, 0.0, 0.3333, 0.0, 0.6667, 0.5, 0.6667, 0.5, 0.3333, 0.0, 0.0, 0.0, 0.3333, 0.5, 0.3333, 0.5, 0.0, 0.0, 0.6667, 0.0, 1.0, 0.5, 1.0, 0.5, 0.6667, 0.5, 0.6667, 0.5, 1.0, 1.0, 1.0, 1.0, 0.6667, 0.5, 0.0, 0.5, 0.3333, 1.0, 0.3333, 1.0, 0.0, 0.5, 0.3333, 0.5, 0.6667, 1.0, 0.6667, 1.0, 0.3333, 0.0, 0.3333, 0.0, 0.6667, 0.5, 0.6667, 0.5, 0.3333, 0.0, 0.0, 0.0, 0.3333, 0.5, 0.3333, 0.5, 0.0, 0.0, 0.6667, 0.0, 1.0, 0.5, 1.0, 0.5, 0.6667, 0.5, 0.6667, 0.5, 1.0, 1.0, 1.0, 1.0, 0.6667, 0.5, 0.0, 0.5, 0.3333, 1.0, 0.3333, 1.0, 0.0, 0.5, 0.3333, 0.5, 0.6667, 1.0, 0.6667, 1.0, 0.3333, 0.0, 0.3333, 0.0, 0.6667, 0.5, 0.6667, 0.5, 0.3333, 0.0, 0.0, 0.0, 0.3333, 0.5, 0.3333, 0.5, 0.0, 0.0, 0.6667, 0.0, 1.0, 0.5, 1.0, 0.5, 0.6667, 0.5, 0.6667, 0.5, 1.0, 1.0, 1.0, 1.0, 0.6667, 0.5, 0.0, 0.5, 0.3333, 1.0, 0.3333, 1.0, 0.0, 0.5, 0.3333, 0.5, 0.6667, 1.0, 0.6667, 1.0, 0.3333, 0.0, 0.3333, 0.0, 0.6667, 0.5, 0.6667, 0.5, 0.3333, 0.0, 0.0, 0.0, 0.3333, 0.5, 0.3333, 0.5, 0.0, 0.0, 0.6667, 0.0, 1.0, 0.5, 1.0, 0.5, 0.6667, 0.5, 0.6667, 0.5, 1.0, 1.0, 1.0, 1.0, 0.6667, 0.5, 0.0, 0.5, 0.3333, 1.0, 0.3333, 1.0, 0.0, 0.5, 0.3333, 0.5, 0.6667, 1.0, 0.6667, 1.0, 0.3333, 0.0, 0.3333, 0.0, 0.6667, 0.5, 0.6667, 0.5, 0.3333, 0.0, 0.0, 0.0, 0.3333, 0.5, 0.3333, 0.5, 0.0, 0.0, 0.6667, 0.0, 1.0, 0.5, 1.0, 0.5, 0.6667, 0.5, 0.6667, 0.5, 1.0, 1.0, 1.0, 1.0, 0.6667, 0.5, 0.0, 0.5, 0.3333, 1.0, 0.3333, 1.0, 0.0, 0.5, 0.3333, 0.5, 0.6667, 1.0, 0.6667, 1.0, 0.3333, 0.0, 0.3333, 0.0, 0.6667, 0.5, 0.6667, 0.5, 0.3333, 0.0, 0.0, 0.0, 0.3333, 0.5, 0.3333, 0.5, 0.0, 0.0, 0.6667, 0.0, 1.0, 0.5, 1.0, 0.5, 0.6667, 0.5, 0.6667, 0.5, 1.0, 1.0, 1.0, 1.0, 0.6667, 0.5, 0.0, 0.5, 0.3333, 1.0, 0.3333, 1.0, 0.0, 0.5, 0.3333, 0.5, 0.6667, 1.0, 0.6667, 1.0, 0.3333, 0.0, 0.3333, 0.0, 0.6667, 0.5, 0.6667, 0.5, 0.3333, 0.0, 0.0, 0.0, 0.3333, 0.5, 0.3333, 0.5, 0.0, 0.0, 0.6667, 0.0, 1.0, 0.5, 1.0, 0.5, 0.6667, 0.5, 0.6667, 0.5, 1.0, 1.0, 1.0, 1.0, 0.6667, 0.5, 0.0, 0.5, 0.3333, 1.0, 0.3333, 1.0, 0.0, 0.5, 0.3333, 0.5, 0.6667, 1.0, 0.6667, 1.0, 0.3333, 0.0, 0.3333, 0.0, 0.6667, 0.5, 0.6667, 0.5, 0.3333, 0.0, 0.0, 0.0, 0.3333, 0.5, 0.3333, 0.5, 0.0, 0.0, 0.6667, 0.0, 1.0, 0.5, 1.0, 0.5, 0.6667, 0.5, 0.6667, 0.5, 1.0, 1.0, 1.0, 1.0, 0.6667, 0.5, 0.0, 0.5, 0.3333, 1.0, 0.3333, 1.0, 0.0, 0.5, 0.3333, 0.5, 0.6667, 1.0, 0.6667, 1.0, 0.3333, 0.0, 0.3333, 0.0, 0.6667, 0.5, 0.6667, 0.5, 0.3333, 0.0, 0.0, 0.0, 0.3333, 0.5, 0.3333, 0.5, 0.0, 0.0, 0.6667, 0.0, 1.0, 0.5, 1.0, 0.5, 0.6667, 0.5, 0.6667, 0.5, 1.0, 1.0, 1.0, 1.0, 0.6667, 0.5, 0.0, 0.5, 0.3333, 1.0, 0.3333, 1.0, 0.0, 0.5, 0.3333, 0.5, 0.6667, 1.0, 0.6667, 1.0, 0.3333, 0.0, 0.3333, 0.0, 0.6667, 0.5, 0.6667, 0.5, 0.3333, 0.0, 0.0, 0.0, 0.3333, 0.5, 0.3333, 0.5, 0.0, 0.0, 0.6667, 0.0, 1.0, 0.5, 1.0, 0.5, 0.6667, 0.5, 0.6667, 0.5, 1.0, 1.0, 1.0, 1.0, 0.6667, 0.5, 0.0, 0.5, 0.3333, 1.0, 0.3333, 1.0, 0.0, 0.5, 0.3333, 0.5, 0.6667, 1.0, 0.6667, 1.0, 0.3333, 0.0, 0.3333, 0.0, 0.6667, 0.5, 0.6667, 0.5, 0.3333, 0.0, 0.0, 0.0, 0.3333, 0.5, 0.3333, 0.5, 0.0, 0.0, 0.6667, 0.0, 1.0, 0.5, 1.0, 0.5, 0.6667, 0.5, 0.6667, 0.5, 1.0, 1.0, 1.0, 1.0, 0.6667, 0.5, 0.0, 0.5, 0.3333, 1.0, 0.3333, 1.0, 0.0, 0.5, 0.3333, 0.5, 0.6667, 1.0, 0.6667, 1.0, 0.3333, 0.0, 0.3333, 0.0, 0.6667, 0.5, 0.6667, 0.5, 0.3333, 0.0, 0.0, 0.0, 0.3333, 0.5, 0.3333, 0.5, 0.0, 0.0, 0.6667, 0.0, 1.0, 0.5, 1.0, 0.5, 0.6667, 0.5, 0.6667, 0.5, 1.0, 1.0, 1.0, 1.0, 0.6667, 0.5, 0.0, 0.5, 0.3333, 1.0, 0.3333, 1.0, 0.0, 0.5, 0.3333, 0.5, 0.6667, 1.0, 0.6667, 1.0, 0.3333, 0.0, 0.3333, 0.0, 0.6667, 0.5, 0.6667, 0.5, 0.3333, 0.0, 0.0, 0.0, 0.3333, 0.5, 0.3333, 0.5, 0.0, 0.0, 0.6667, 0.0, 1.0, 0.5, 1.0, 0.5, 0.6667, 0.5, 0.6667, 0.5, 1.0, 1.0, 1.0, 1.0, 0.6667, 0.5, 0.0, 0.5, 0.3333, 1.0, 0.3333, 1.0, 0.0, 0.5, 0.3333, 0.5, 0.6667, 1.0, 0.6667, 1.0, 0.3333, 0.0, 0.3333, 0.0, 0.6667, 0.5, 0.6667, 0.5, 0.3333, 0.0, 0.0, 0.0, 0.3333, 0.5, 0.3333, 0.5, 0.0, 0.0, 0.6667, 0.0, 1.0, 0.5, 1.0, 0.5, 0.6667, 0.5, 0.6667, 0.5, 1.0, 1.0, 1.0, 1.0, 0.6667, 0.5, 0.0, 0.5, 0.3333, 1.0, 0.3333, 1.0, 0.0, 0.5, 0.3333, 0.5, 0.6667, 1.0, 0.6667, 1.0, 0.3333, 0.0, 0.3333, 0.0, 0.6667, 0.5, 0.6667, 0.5, 0.3333, 0.0, 0.0, 0.0, 0.3333, 0.5, 0.3333, 0.5, 0.0, 0.0, 0.6667, 0.0, 1.0, 0.5, 1.0, 0.5, 0.6667, 0.5, 0.6667, 0.5, 1.0, 1.0, 1.0, 1.0, 0.6667, 0.5, 0.0, 0.5, 0.3333, 1.0, 0.3333, 1.0, 0.0, 0.5, 0.3333, 0.5, 0.6667, 1.0, 0.6667, 1.0, 0.3333, 0.0, 0.3333, 0.0, 0.6667, 0.5, 0.6667, 0.5, 0.3333, 0.0, 0.0, 0.0, 0.3333, 0.5, 0.3333, 0.5, 0.0, 0.0, 0.6667, 0.0, 1.0, 0.5, 1.0, 0.5, 0.6667, 0.5, 0.6667, 0.5, 1.0, 1.0, 1.0, 1.0, 0.6667, 0.5, 0.0, 0.5, 0.3333, 1.0, 0.3333, 1.0, 0.0, 0.5, 0.3333, 0.5, 0.6667, 1.0, 0.6667, 1.0, 0.3333, 0.0, 0.3333, 0.0, 0.6667, 0.5, 0.6667, 0.5, 0.3333, 0.0, 0.0, 0.0, 0.3333, 0.5, 0.3333, 0.5, 0.0, 0.0, 0.6667, 0.0, 1.0, 0.5, 1.0, 0.5, 0.6667, 0.5, 0.6667, 0.5, 1.0, 1.0, 1.0, 1.0, 0.6667, 0.5, 0.0, 0.5, 0.3333, 1.0, 0.3333, 1.0, 0.0, 0.5, 0.3333, 0.5, 0.6667, 1.0, 0.6667, 1.0, 0.3333, 0.0, 0.3333, 0.0, 0.6667, 0.5, 0.6667, 0.5, 0.3333, 0.0, 0.0, 0.0, 0.3333, 0.5, 0.3333, 0.5, 0.0, 0.0, 0.6667, 0.0, 1.0, 0.5, 1.0, 0.5, 0.6667, 0.5, 0.6667, 0.5, 1.0, 1.0, 1.0, 1.0, 0.6667, 0.5, 0.0, 0.5, 0.3333, 1.0, 0.3333, 1.0, 0.0, 0.5, 0.3333, 0.5, 0.6667, 1.0, 0.6667, 1.0, 0.3333, 0.0, 0.3333, 0.0, 0.6667, 0.5, 0.6667, 0.5, 0.3333, 0.0, 0.0, 0.0, 0.3333, 0.5, 0.3333, 0.5, 0.0, 0.0, 0.6667, 0.0, 1.0, 0.5, 1.0, 0.5, 0.6667, 0.5, 0.6667, 0.5, 1.0, 1.0, 1.0, 1.0, 0.6667, 0.5, 0.0, 0.5, 0.3333, 1.0, 0.3333, 1.0, 0.0, 0.5, 0.3333, 0.5, 0.6667, 1.0, 0.6667, 1.0, 0.3333, 0.0, 0.3333, 0.0, 0.6667, 0.5, 0.6667, 0.5, 0.3333, 0.0, 0.0, 0.0, 0.3333, 0.5, 0.3333, 0.5, 0.0, 0.0, 0.6667, 0.0, 1.0, 0.5, 1.0, 0.5, 0.6667, 0.5, 0.6667, 0.5, 1.0, 1.0, 1.0, 1.0, 0.6667, 0.5, 0.0, 0.5, 0.3333, 1.0, 0.3333, 1.0, 0.0, 0.5, 0.3333, 0.5, 0.6667, 1.0, 0.6667, 1.0, 0.3333, 0.0, 0.3333, 0.0, 0.6667, 0.5, 0.6667, 0.5, 0.3333, 0.0, 0.0, 0.0, 0.3333, 0.5, 0.3333, 0.5, 0.0, 0.0, 0.6667, 0.0, 1.0, 0.5, 1.0, 0.5, 0.6667, 0.5, 0.6667, 0.5, 1.0, 1.0, 1.0, 1.0, 0.6667, 0.5, 0.0, 0.5, 0.3333, 1.0, 0.3333, 1.0, 0.0, 0.5, 0.3333, 0.5, 0.6667, 1.0, 0.6667, 1.0, 0.3333, 0.0, 0.3333, 0.0, 0.6667, 0.5, 0.6667, 0.5, 0.3333, 0.0, 0.0, 0.0, 0.3333, 0.5, 0.3333, 0.5, 0.0, 0.0, 0.6667, 0.0, 1.0, 0.5, 1.0, 0.5, 0.6667, 0.5, 0.6667, 0.5, 1.0, 1.0, 1.0, 1.0, 0.6667, 0.5, 0.0, 0.5, 0.3333, 1.0, 0.3333, 1.0, 0.0, 0.5, 0.3333, 0.5, 0.6667, 1.0, 0.6667, 1.0, 0.3333, 0.0, 0.3333, 0.0, 0.6667, 0.5, 0.6667, 0.5, 0.3333, 0.0, 0.0, 0.0, 0.3333, 0.5, 0.3333, 0.5, 0.0, 0.0, 0.6667, 0.0, 1.0, 0.5, 1.0, 0.5, 0.6667, 0.5, 0.6667, 0.5, 1.0, 1.0, 1.0, 1.0, 0.6667, 0.5, 0.0, 0.5, 0.3333, 1.0, 0.3333, 1.0, 0.0, 0.5, 0.3333, 0.5, 0.6667, 1.0, 0.6667, 1.0, 0.3333, 0.0, 0.3333, 0.0, 0.6667, 0.5, 0.6667, 0.5, 0.3333, 0.0, 0.0, 0.0, 0.3333, 0.5, 0.3333, 0.5, 0.0, 0.0, 0.6667, 0.0, 1.0, 0.5, 1.0, 0.5, 0.6667, 0.5, 0.6667, 0.5, 1.0, 1.0, 1.0, 1.0, 0.6667, 0.5, 0.0, 0.5, 0.3333, 1.0, 0.3333, 1.0, 0.0, 0.5, 0.3333, 0.5, 0.6667, 1.0, 0.6667, 1.0, 0.3333, 0.0, 0.3333, 0.0, 0.6667, 0.5, 0.6667, 0.5, 0.3333, 0.0, 0.0, 0.0, 0.3333, 0.5, 0.3333, 0.5, 0.0, 0.0, 0.6667, 0.0, 1.0, 0.5, 1.0, 0.5, 0.6667, 0.5, 0.6667, 0.5, 1.0, 1.0, 1.0, 1.0, 0.6667, 0.5, 0.0, 0.5, 0.3333, 1.0, 0.3333, 1.0, 0.0, 0.5, 0.3333, 0.5, 0.6667, 1.0, 0.6667, 1.0, 0.3333, 0.0, 0.3333, 0.0, 0.6667, 0.5, 0.6667, 0.5, 0.3333, 0.0, 0.0, 0.0, 0.3333, 0.5, 0.3333, 0.5, 0.0, 0.0, 0.6667, 0.0, 1.0, 0.5, 1.0, 0.5, 0.6667, 0.5, 0.6667, 0.5, 1.0, 1.0, 1.0, 1.0, 0.6667, 0.5, 0.0, 0.5, 0.3333, 1.0, 0.3333, 1.0, 0.0, 0.5, 0.3333, 0.5, 0.6667, 1.0, 0.6667, 1.0, 0.3333, 0.0, 0.3333, 0.0, 0.6667, 0.5, 0.6667, 0.5, 0.3333, 0.0, 0.0, 0.0, 0.3333, 0.5, 0.3333, 0.5, 0.0, 0.0, 0.6667, 0.0, 1.0, 0.5, 1.0, 0.5, 0.6667, 0.5, 0.6667, 0.5, 1.0, 1.0, 1.0, 1.0, 0.6667, 0.5, 0.0, 0.5, 0.3333, 1.0, 0.3333, 1.0, 0.0, 0.5, 0.3333, 0.5, 0.6667, 1.0, 0.6667, 1.0, 0.3333, 0.0, 0.3333, 0.0, 0.6667, 0.5, 0.6667, 0.5, 0.3333, 0.0, 0.0, 0.0, 0.3333, 0.5, 0.3333, 0.5, 0.0, 0.0, 0.6667, 0.0, 1.0, 0.5, 1.0, 0.5, 0.6667, 0.5, 0.6667, 0.5, 1.0, 1.0, 1.0, 1.0, 0.6667, 0.5, 0.0, 0.5, 0.3333, 1.0, 0.3333, 1.0, 0.0, 0.5, 0.3333, 0.5, 0.6667, 1.0, 0.6667, 1.0, 0.3333, 0.0, 0.3333, 0.0, 0.6667, 0.5, 0.6667, 0.5, 0.3333, 0.0, 0.0, 0.0, 0.3333, 0.5, 0.3333, 0.5, 0.0, 0.0, 0.6667, 0.0, 1.0, 0.5, 1.0, 0.5, 0.6667, 0.5, 0.6667, 0.5, 1.0, 1.0, 1.0, 1.0, 0.6667, 0.5, 0.0, 0.5, 0.3333, 1.0, 0.3333, 1.0, 0.0, 0.5, 0.3333, 0.5, 0.6667, 1.0, 0.6667, 1.0, 0.3333, 0.0, 0.3333, 0.0, 0.6667, 0.5, 0.6667, 0.5, 0.3333, 0.0, 0.0, 0.0, 0.3333, 0.5, 0.3333, 0.5, 0.0, 0.0, 0.6667, 0.0, 1.0, 0.5, 1.0, 0.5, 0.6667, 0.5, 0.6667, 0.5, 1.0, 1.0, 1.0, 1.0, 0.6667, 0.5, 0.0, 0.5, 0.3333, 1.0, 0.3333, 1.0, 0.0, 0.5, 0.3333, 0.5, 0.6667, 1.0, 0.6667, 1.0, 0.3333, 0.0, 0.3333, 0.0, 0.6667, 0.5, 0.6667, 0.5, 0.3333, 0.0, 0.0, 0.0, 0.3333, 0.5, 0.3333, 0.5, 0.0, 0.0, 0.6667, 0.0, 1.0, 0.5, 1.0, 0.5, 0.6667, 0.5, 0.6667, 0.5, 1.0, 1.0, 1.0, 1.0, 0.6667, 0.5, 0.0, 0.5, 0.3333, 1.0, 0.3333, 1.0, 0.0, 0.5, 0.3333, 0.5, 0.6667, 1.0, 0.6667, 1.0, 0.3333, 0.0, 0.3333, 0.0, 0.6667, 0.5, 0.6667, 0.5, 0.3333, 0.0, 0.0, 0.0, 0.3333, 0.5, 0.3333, 0.5, 0.0, 0.0, 0.6667, 0.0, 1.0, 0.5, 1.0, 0.5, 0.6667, 0.5, 0.6667, 0.5, 1.0, 1.0, 1.0, 1.0, 0.6667, 0.5, 0.0, 0.5, 0.3333, 1.0, 0.3333, 1.0, 0.0, 0.5, 0.3333, 0.5, 0.6667, 1.0, 0.6667, 1.0, 0.3333, 0.0, 0.3333, 0.0, 0.6667, 0.5, 0.6667, 0.5, 0.3333, 0.0, 0.0, 0.0, 0.3333, 0.5, 0.3333, 0.5, 0.0, 0.0, 0.6667, 0.0, 1.0, 0.5, 1.0, 0.5, 0.6667, 0.5, 0.6667, 0.5, 1.0, 1.0, 1.0, 1.0, 0.6667, 0.5, 0.0, 0.5, 0.3333, 1.0, 0.3333, 1.0, 0.0, 0.5, 0.3333, 0.5, 0.6667, 1.0, 0.6667, 1.0, 0.3333, 0.0, 0.3333, 0.0, 0.6667, 0.5, 0.6667, 0.5, 0.3333, 0.0, 0.0, 0.0, 0.3333, 0.5, 0.3333, 0.5, 0.0, 0.0, 0.6667, 0.0, 1.0, 0.5, 1.0, 0.5, 0.6667])
me_pixil_frame_0__14__042.materials.append(mat_pixil_frame_0__14__001)
me_pixil_frame_0__14__042.use_remesh_fix_poles = True
me_pixil_frame_0__14__042.use_remesh_preserve_attributes = False
me_pixil_frame_0__14__042.update()

# ---- objects
ob_cube_001 = bpy.data.objects.new('Cube.001', me_cube_002)
ob_pixil_frame_0__14__032 = bpy.data.objects.new('pixil-frame-0 (14).032', me_pixil_frame_0__14__032)
ob_pixil_frame_0__14__001 = bpy.data.objects.new('pixil-frame-0 (14).001', me_pixil_frame_0__14__042)

# ---- transforms, parenting, visibility, modifiers, constraints
ob_cube_001.location = (0.0, 0.0, 1.364)
ob_cube_001.rotation_euler = (0.04255, -0.2342, -0.9606)
_m = ob_cube_001.modifiers.new('Skin', 'SKIN')
ob_pixil_frame_0__14__032.location = (0.0, 0.0, 44.64)
ob_pixil_frame_0__14__032.rotation_euler = (-0.3456, -0.2663, 4.707)
ob_pixil_frame_0__14__032.scale = (5.041, 5.041, 5.041)
ob_pixil_frame_0__14__001.location = (0.0, 0.0, 44.64)
ob_pixil_frame_0__14__001.rotation_euler = (-0.3456, -0.2663, 4.707)
ob_pixil_frame_0__14__001.scale = (5.041, 5.041, 5.041)

# ---- collection membership
col_collection.objects.link(ob_cube_001)
col_collection.objects.link(ob_pixil_frame_0__14__032)
col_collection.objects.link(ob_pixil_frame_0__14__001)

# ---- scene / render settings (as saved in the file)
scene.frame_start = 1; scene.frame_end = 250; scene.frame_set(0)
scene.render.engine = 'BLENDER_EEVEE_NEXT'
scene.cycles.use_denoising = False
scene.cycles.samples = 128
scene.cycles.sampling_pattern = 'TABULATED_SOBOL'
scene.cycles.use_adaptive_sampling = False
scene.cycles.use_light_tree = False
scene.view_settings.view_transform = 'Filmic'
bpy.context.view_layer.update()

# ---- added for rendering (the .blend has no active camera and no usable light): camera, sun
cam_auto = bpy.data.cameras.new('AutoCamera')
cam_auto.lens = 50.0
cam_auto.sensor_width = 36.0
cam_auto.clip_end = 1224.42
ob_auto_camera = bpy.data.objects.new('AutoCamera', cam_auto)
scene.collection.objects.link(ob_auto_camera)
ob_auto_camera.location = (72.3301, -81.0381, 78.1468)
ob_auto_camera.rotation_euler = (1.09748, -7.21219e-08, 0.694738)
scene.camera = ob_auto_camera
light_auto_sun = bpy.data.lights.new('AutoSun', 'SUN')
light_auto_sun.energy = 3.0
light_auto_sun.angle = 0.0523599
ob_auto_sun = bpy.data.objects.new('AutoSun', light_auto_sun)
scene.collection.objects.link(ob_auto_sun)
ob_auto_sun.rotation_euler = (0.872665, 0.174533, 0.523599)
bpy.context.view_layer.update()
